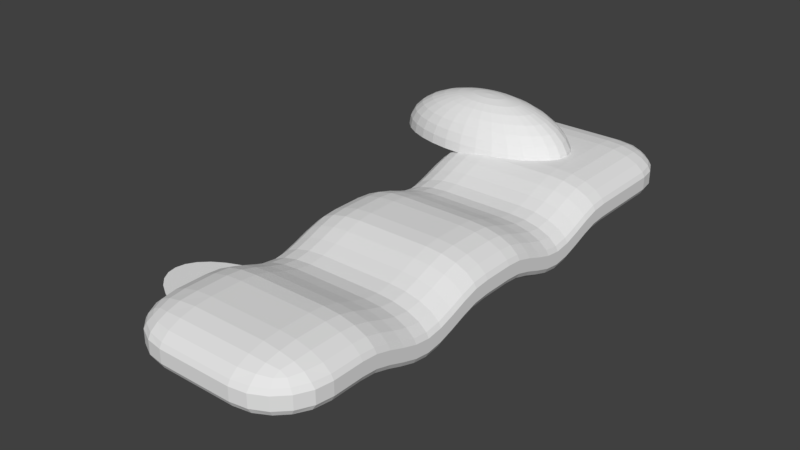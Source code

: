 # Source: Shelf2.blend  (saved by Blender 2.79.0; exported with 4.5.12 LTS)
import bpy
from mathutils import Matrix  # noqa: F401  (used for matrix-valued properties, if any)

bpy.ops.wm.read_factory_settings(use_empty=True)
scene = bpy.context.scene
scene.name = 'Scene'

# ---- collections
col_collection_1 = bpy.data.collections.new('Collection 1'); scene.collection.children.link(col_collection_1)

# ---- world
world_world = bpy.data.worlds.new('World'); scene.world = world_world
world_world.color = (0.05088, 0.05088, 0.05088)
world_world.use_sun_shadow = False
world_world.sun_shadow_jitter_overblur = 0.0
world_world.cycles.sampling_method = 'MANUAL'

# ---- meshes
me_sphere = bpy.data.meshes.new('Sphere')
me_sphere.from_pydata([(0.0, 1.0, 7.55e-08), (0.0, 0.9808, -0.1951), (0.0, 0.5556, -0.8315), (0.1951, 0.9808, 7.55e-08), (0.1913, 0.9619, -0.1951), (0.1802, 0.9061, -0.3827), (0.1622, 0.8155, -0.5556), (0.1379, 0.6935, -0.7071), (0.1084, 0.5449, -0.8315), (0.07466, 0.3753, -0.9239), (0.03806, 0.1913, -0.9808), (0.3827, 0.9239, 7.55e-08), (0.3753, 0.9061, -0.1951), (0.3536, 0.8536, -0.3827), (0.3182, 0.7682, -0.5556), (0.2706, 0.6533, -0.7071), (0.2126, 0.5133, -0.8315), (0.1464, 0.3536, -0.9239), (0.07466, 0.1802, -0.9808), (0.5556, 0.8315, 7.55e-08), (0.5449, 0.8155, -0.1951), (0.5133, 0.7682, -0.3827), (0.4619, 0.6913, -0.5556), (0.3928, 0.5879, -0.7071), (0.3087, 0.4619, -0.8315), (0.2126, 0.3182, -0.9239), (0.1084, 0.1622, -0.9808), (0.7071, 0.7071, 7.55e-08), (0.6935, 0.6935, -0.1951), (0.6533, 0.6533, -0.3827), (0.5879, 0.5879, -0.5556), (0.5, 0.5, -0.7071), (0.3928, 0.3928, -0.8315), (0.2706, 0.2706, -0.9239), (0.1379, 0.1379, -0.9808), (0.8315, 0.5556, 7.55e-08), (0.8155, 0.5449, -0.1951), (0.7682, 0.5133, -0.3827), (0.6913, 0.4619, -0.5556), (0.5879, 0.3928, -0.7071), (0.4619, 0.3087, -0.8315), (0.3182, 0.2126, -0.9239), (0.1622, 0.1084, -0.9808), (0.9239, 0.3827, 7.55e-08), (0.9061, 0.3753, -0.1951), (0.8536, 0.3536, -0.3827), (0.7682, 0.3182, -0.5556), (0.6533, 0.2706, -0.7071), (0.5133, 0.2126, -0.8315), (0.3536, 0.1464, -0.9239), (0.1802, 0.07466, -0.9808), (0.9808, 0.1951, 7.55e-08), (0.9619, 0.1913, -0.1951), (0.9061, 0.1802, -0.3827), (0.8155, 0.1622, -0.5556), (0.6935, 0.1379, -0.7071), (0.5449, 0.1084, -0.8315), (0.3753, 0.07466, -0.9239), (0.1913, 0.03806, -0.9808), (1.0, -3.788e-07, 7.55e-08), (0.9808, -3.937e-07, -0.1951), (0.9239, -2.298e-07, -0.3827), (0.8315, -3.341e-07, -0.5556), (0.7071, -3.192e-07, -0.7071), (0.5556, -3.415e-07, -0.8315), (0.3827, -3.043e-07, -0.9239), (0.1951, -3.08e-07, -0.9808), (0.9808, -0.1951, 7.55e-08), (0.9619, -0.1913, -0.1951), (0.9061, -0.1802, -0.3827), (0.8155, -0.1622, -0.5556), (0.6935, -0.138, -0.7071), (0.5449, -0.1084, -0.8315), (0.3753, -0.07466, -0.9239), (0.1913, -0.03806, -0.9808), (0.9239, -0.3827, 7.55e-08), (0.9061, -0.3753, -0.1951), (0.8536, -0.3536, -0.3827), (0.7682, -0.3182, -0.5556), (0.6533, -0.2706, -0.7071), (0.5133, -0.2126, -0.8315), (0.3536, -0.1464, -0.9239), (0.1802, -0.07466, -0.9808), (0.8315, -0.5556, 7.55e-08), (0.8155, -0.5449, -0.1951), (0.7682, -0.5133, -0.3827), (0.6913, -0.4619, -0.5556), (0.5879, -0.3928, -0.7071), (0.4619, -0.3087, -0.8315), (0.3182, -0.2126, -0.9239), (0.1622, -0.1084, -0.9808), (0.7071, -0.7071, 7.55e-08), (0.6935, -0.6935, -0.1951), (0.6533, -0.6533, -0.3827), (0.5879, -0.5879, -0.5556), (0.5, -0.5, -0.7071), (0.3928, -0.3928, -0.8315), (0.2706, -0.2706, -0.9239), (0.1379, -0.138, -0.9808), (0.5556, -0.8315, 7.55e-08), (0.5449, -0.8155, -0.1951), (0.5133, -0.7682, -0.3827), (0.4619, -0.6913, -0.5556), (0.3928, -0.5879, -0.7071), (0.3087, -0.4619, -0.8315), (0.2126, -0.3182, -0.9239), (0.1084, -0.1622, -0.9808), (0.0, -3.258e-07, -1.0), (0.3827, -0.9239, 7.55e-08), (0.3753, -0.9061, -0.1951), (0.3536, -0.8536, -0.3827), (0.3182, -0.7682, -0.5556), (0.2706, -0.6533, -0.7071), (0.2126, -0.5133, -0.8315), (0.1464, -0.3536, -0.9239), (0.07466, -0.1802, -0.9808), (0.1951, -0.9808, 7.55e-08), (0.1913, -0.9619, -0.1951), (0.1802, -0.9061, -0.3827), (0.1622, -0.8155, -0.5556), (0.1379, -0.6935, -0.7071), (0.1084, -0.5449, -0.8315), (0.07466, -0.3753, -0.9239), (0.03806, -0.1913, -0.9808), (-1.003e-07, -1.0, 7.55e-08), (-8.544e-08, -0.9808, -0.1951), (6.357e-08, -0.9239, -0.3827), (-8.544e-08, -0.8315, -0.5556), (-2.584e-08, -0.7071, -0.7071), (-1.094e-08, -0.5556, -0.8315), (3.964e-09, -0.3827, -0.9239), (3.964e-09, -0.1951, -0.9808), (-0.1951, -0.9808, 7.55e-08), (-0.1913, -0.9619, -0.1951), (-0.1802, -0.9061, -0.3827), (-0.1622, -0.8155, -0.5556), (-0.1379, -0.6935, -0.7071), (-0.1084, -0.5449, -0.8315), (-0.07466, -0.3753, -0.9239), (-0.03806, -0.1913, -0.9808), (-0.3827, -0.9239, 7.55e-08), (-0.3753, -0.9061, -0.1951), (-0.3536, -0.8536, -0.3827), (-0.3182, -0.7682, -0.5556), (-0.2706, -0.6533, -0.7071), (-0.2126, -0.5133, -0.8315), (-0.1464, -0.3536, -0.9239), (-0.07466, -0.1802, -0.9808), (-0.5556, -0.8315, 7.55e-08), (-0.5449, -0.8155, -0.1951), (-0.5133, -0.7682, -0.3827), (-0.4619, -0.6913, -0.5556), (-0.3928, -0.5879, -0.7071), (-0.3087, -0.4619, -0.8315), (-0.2126, -0.3182, -0.9239), (-0.1084, -0.1622, -0.9808), (-0.7071, -0.7071, 7.55e-08), (-0.6935, -0.6935, -0.1951), (-0.6533, -0.6533, -0.3827), (-0.5879, -0.5879, -0.5556), (-0.5, -0.5, -0.7071), (-0.3928, -0.3928, -0.8315), (-0.2706, -0.2706, -0.9239), (-0.1379, -0.1379, -0.9808), (-0.8315, -0.5556, 7.55e-08), (-0.8155, -0.5449, -0.1951), (-0.7682, -0.5133, -0.3827), (-0.6913, -0.4619, -0.5556), (-0.5879, -0.3928, -0.7071), (-0.4619, -0.3087, -0.8315), (-0.3182, -0.2126, -0.9239), (-0.1622, -0.1084, -0.9808), (-0.9239, -0.3827, 7.55e-08), (-0.9061, -0.3753, -0.1951), (-0.8536, -0.3536, -0.3827), (-0.7682, -0.3182, -0.5556), (-0.6533, -0.2706, -0.7071), (-0.5133, -0.2126, -0.8315), (-0.3536, -0.1464, -0.9239), (-0.1802, -0.07466, -0.9808), (-0.9808, -0.1951, 7.55e-08), (-0.9619, -0.1913, -0.1951), (-0.9061, -0.1802, -0.3827), (-0.8155, -0.1622, -0.5556), (-0.6935, -0.1379, -0.7071), (-0.5449, -0.1084, -0.8315), (-0.3753, -0.07466, -0.9239), (-0.1913, -0.03806, -0.9808), (-1.0, -1.404e-07, 7.55e-08), (-0.9808, -9.567e-08, -0.1951), (-0.9239, -3.192e-07, -0.3827), (-0.8315, -1.404e-07, -0.5556), (-0.7071, -1.851e-07, -0.7071), (-0.5556, -2.596e-07, -0.8315), (-0.3827, -2.521e-07, -0.9239), (-0.1951, -3.155e-07, -0.9808), (-0.9808, 0.1951, 7.55e-08), (-0.9619, 0.1913, -0.1951), (-0.9061, 0.1802, -0.3827), (-0.8155, 0.1622, -0.5556), (-0.6935, 0.1379, -0.7071), (-0.5449, 0.1084, -0.8315), (-0.3753, 0.07466, -0.9239), (-0.1913, 0.03806, -0.9808), (-0.9239, 0.3827, 7.55e-08), (-0.9061, 0.3753, -0.1951), (-0.8536, 0.3536, -0.3827), (-0.7682, 0.3182, -0.5556), (-0.6533, 0.2706, -0.7071), (-0.5133, 0.2126, -0.8315), (-0.3536, 0.1464, -0.9239), (-0.1802, 0.07466, -0.9808), (-0.8315, 0.5556, 7.55e-08), (-0.8155, 0.5449, -0.1951), (-0.7682, 0.5133, -0.3827), (-0.6913, 0.4619, -0.5556), (-0.5879, 0.3928, -0.7071), (-0.4619, 0.3087, -0.8315), (-0.3182, 0.2126, -0.9239), (-0.1622, 0.1084, -0.9808), (-0.7071, 0.7071, 7.55e-08), (-0.6935, 0.6935, -0.1951), (-0.6533, 0.6533, -0.3827), (-0.5879, 0.5879, -0.5556), (-0.5, 0.5, -0.7071), (-0.3928, 0.3928, -0.8315), (-0.2706, 0.2706, -0.9239), (-0.1379, 0.1379, -0.9808), (-0.5556, 0.8315, 7.55e-08), (-0.5449, 0.8155, -0.1951), (-0.5133, 0.7682, -0.3827), (-0.4619, 0.6913, -0.5556), (-0.3928, 0.5879, -0.7071), (-0.3087, 0.4619, -0.8315), (-0.2126, 0.3182, -0.9239), (-0.1084, 0.1622, -0.9808), (-0.3827, 0.9239, 7.55e-08), (-0.3753, 0.9061, -0.1951), (-0.3536, 0.8536, -0.3827), (-0.3182, 0.7682, -0.5556), (-0.2706, 0.6533, -0.7071), (-0.2126, 0.5133, -0.8315), (-0.1464, 0.3536, -0.9239), (-0.07466, 0.1802, -0.9808), (-0.1951, 0.9808, 7.55e-08), (-0.1913, 0.9619, -0.1951), (-0.1802, 0.9061, -0.3827), (-0.1622, 0.8155, -0.5556), (-0.1379, 0.6935, -0.7071), (-0.1084, 0.5449, -0.8315), (-0.07466, 0.3753, -0.9239), (-0.03806, 0.1913, -0.9808), (6.357e-08, 0.9239, -0.3827), (2.722e-07, 0.8315, -0.5556), (1.53e-07, 0.7071, -0.7071), (7.847e-08, 0.3827, -0.9239), (1.514e-08, 0.1951, -0.9808), (0.0, 5.881, 0.8405), (0.0, 5.901, 1.036), (0.0, 6.326, 1.672), (0.1951, 5.901, 0.8405), (0.1913, 5.92, 1.036), (0.1802, 5.975, 1.223), (0.1622, 6.066, 1.396), (0.1379, 6.188, 1.548), (0.1084, 6.337, 1.672), (0.07466, 6.506, 1.764), (0.03806, 6.69, 1.821), (0.3827, 5.958, 0.8405), (0.3753, 5.975, 1.036), (0.3536, 6.028, 1.223), (0.3182, 6.113, 1.396), (0.2706, 6.228, 1.548), (0.2126, 6.368, 1.672), (0.1464, 6.528, 1.764), (0.07466, 6.701, 1.821), (0.5556, 6.05, 0.8405), (0.5449, 6.066, 1.036), (0.5133, 6.113, 1.223), (0.4619, 6.19, 1.396), (0.3928, 6.294, 1.548), (0.3087, 6.42, 1.672), (0.2126, 6.563, 1.764), (0.1084, 6.719, 1.821), (0.7071, 6.174, 0.8405), (0.6935, 6.188, 1.036), (0.6533, 6.228, 1.223), (0.5879, 6.294, 1.396), (0.5, 6.381, 1.548), (0.3928, 6.489, 1.672), (0.2706, 6.611, 1.764), (0.1379, 6.744, 1.821), (0.8315, 6.326, 0.8405), (0.8155, 6.337, 1.036), (0.7682, 6.368, 1.223), (0.6913, 6.42, 1.396), (0.5879, 6.489, 1.548), (0.4619, 6.573, 1.672), (0.3182, 6.669, 1.764), (0.1622, 6.773, 1.821), (0.9239, 6.499, 0.8405), (0.9061, 6.506, 1.036), (0.8536, 6.528, 1.223), (0.7682, 6.563, 1.396), (0.6533, 6.611, 1.548), (0.5133, 6.669, 1.672), (0.3536, 6.735, 1.764), (0.1802, 6.807, 1.821), (0.9808, 6.686, 0.8405), (0.9619, 6.69, 1.036), (0.9061, 6.701, 1.223), (0.8155, 6.719, 1.396), (0.6935, 6.744, 1.548), (0.5449, 6.773, 1.672), (0.3753, 6.807, 1.764), (0.1913, 6.843, 1.821), (1.0, 6.881, 0.8405), (0.9808, 6.881, 1.036), (0.9239, 6.881, 1.223), (0.8315, 6.881, 1.396), (0.7071, 6.881, 1.548), (0.5556, 6.881, 1.672), (0.3827, 6.881, 1.764), (0.1951, 6.881, 1.821), (0.9808, 7.077, 0.8405), (0.9619, 7.073, 1.036), (0.9061, 7.062, 1.223), (0.8155, 7.044, 1.396), (0.6935, 7.019, 1.548), (0.5449, 6.99, 1.672), (0.3753, 6.956, 1.764), (0.1913, 6.92, 1.821), (0.9239, 7.264, 0.8405), (0.9061, 7.257, 1.036), (0.8536, 7.235, 1.223), (0.7682, 7.2, 1.396), (0.6533, 7.152, 1.548), (0.5133, 7.094, 1.672), (0.3536, 7.028, 1.764), (0.1802, 6.956, 1.821), (0.8315, 7.437, 0.8405), (0.8155, 7.426, 1.036), (0.7682, 7.395, 1.223), (0.6913, 7.343, 1.396), (0.5879, 7.274, 1.548), (0.4619, 7.19, 1.672), (0.3182, 7.094, 1.764), (0.1622, 6.99, 1.821), (0.7071, 7.589, 0.8405), (0.6935, 7.575, 1.036), (0.6533, 7.535, 1.223), (0.5879, 7.469, 1.396), (0.5, 7.381, 1.548), (0.3928, 7.274, 1.672), (0.2706, 7.152, 1.764), (0.1379, 7.019, 1.821), (0.5556, 7.713, 0.8405), (0.5449, 7.697, 1.036), (0.5133, 7.65, 1.223), (0.4619, 7.573, 1.396), (0.3928, 7.469, 1.548), (0.3087, 7.343, 1.672), (0.2126, 7.2, 1.764), (0.1084, 7.044, 1.821), (0.0, 6.881, 1.841), (0.3827, 7.805, 0.8405), (0.3753, 7.788, 1.036), (0.3536, 7.735, 1.223), (0.3182, 7.65, 1.396), (0.2706, 7.535, 1.548), (0.2126, 7.395, 1.672), (0.1464, 7.235, 1.764), (0.07466, 7.062, 1.821), (0.1951, 7.862, 0.8405), (0.1913, 7.843, 1.036), (0.1802, 7.788, 1.223), (0.1622, 7.697, 1.396), (0.1379, 7.575, 1.548), (0.1084, 7.426, 1.672), (0.07466, 7.257, 1.764), (0.03806, 7.073, 1.821), (-1.003e-07, 7.881, 0.8405), (-8.544e-08, 7.862, 1.036), (6.357e-08, 7.805, 1.223), (-8.544e-08, 7.713, 1.396), (-2.584e-08, 7.589, 1.548), (-1.094e-08, 7.437, 1.672), (3.964e-09, 7.264, 1.764), (3.964e-09, 7.077, 1.821), (-0.1951, 7.862, 0.8405), (-0.1913, 7.843, 1.036), (-0.1802, 7.788, 1.223), (-0.1622, 7.697, 1.396), (-0.1379, 7.575, 1.548), (-0.1084, 7.426, 1.672), (-0.07466, 7.257, 1.764), (-0.03806, 7.073, 1.821), (-0.3827, 7.805, 0.8405), (-0.3753, 7.788, 1.036), (-0.3536, 7.735, 1.223), (-0.3182, 7.65, 1.396), (-0.2706, 7.535, 1.548), (-0.2126, 7.395, 1.672), (-0.1464, 7.235, 1.764), (-0.07466, 7.062, 1.821), (-0.5556, 7.713, 0.8405), (-0.5449, 7.697, 1.036), (-0.5133, 7.65, 1.223), (-0.4619, 7.573, 1.396), (-0.3928, 7.469, 1.548), (-0.3087, 7.343, 1.672), (-0.2126, 7.2, 1.764), (-0.1084, 7.044, 1.821), (-0.7071, 7.589, 0.8405), (-0.6935, 7.575, 1.036), (-0.6533, 7.535, 1.223), (-0.5879, 7.469, 1.396), (-0.5, 7.381, 1.548), (-0.3928, 7.274, 1.672), (-0.2706, 7.152, 1.764), (-0.1379, 7.019, 1.821), (-0.8315, 7.437, 0.8405), (-0.8155, 7.426, 1.036), (-0.7682, 7.395, 1.223), (-0.6913, 7.343, 1.396), (-0.5879, 7.274, 1.548), (-0.4619, 7.19, 1.672), (-0.3182, 7.094, 1.764), (-0.1622, 6.99, 1.821), (-0.9239, 7.264, 0.8405), (-0.9061, 7.257, 1.036), (-0.8536, 7.235, 1.223), (-0.7682, 7.2, 1.396), (-0.6533, 7.152, 1.548), (-0.5133, 7.094, 1.672), (-0.3536, 7.028, 1.764), (-0.1802, 6.956, 1.821), (-0.9808, 7.077, 0.8405), (-0.9619, 7.073, 1.036), (-0.9061, 7.062, 1.223), (-0.8155, 7.044, 1.396), (-0.6935, 7.019, 1.548), (-0.5449, 6.99, 1.672), (-0.3753, 6.956, 1.764), (-0.1913, 6.92, 1.821), (-1.0, 6.881, 0.8405), (-0.9808, 6.881, 1.036), (-0.9239, 6.881, 1.223), (-0.8315, 6.881, 1.396), (-0.7071, 6.881, 1.548), (-0.5556, 6.881, 1.672), (-0.3827, 6.881, 1.764), (-0.1951, 6.881, 1.821), (-0.9808, 6.686, 0.8405), (-0.9619, 6.69, 1.036), (-0.9061, 6.701, 1.223), (-0.8155, 6.719, 1.396), (-0.6935, 6.744, 1.548), (-0.5449, 6.773, 1.672), (-0.3753, 6.807, 1.764), (-0.1913, 6.843, 1.821), (-0.9239, 6.499, 0.8405), (-0.9061, 6.506, 1.036), (-0.8536, 6.528, 1.223), (-0.7682, 6.563, 1.396), (-0.6533, 6.611, 1.548), (-0.5133, 6.669, 1.672), (-0.3536, 6.735, 1.764), (-0.1802, 6.807, 1.821), (-0.8315, 6.326, 0.8405), (-0.8155, 6.337, 1.036), (-0.7682, 6.368, 1.223), (-0.6913, 6.42, 1.396), (-0.5879, 6.489, 1.548), (-0.4619, 6.573, 1.672), (-0.3182, 6.669, 1.764), (-0.1622, 6.773, 1.821), (-0.7071, 6.174, 0.8405), (-0.6935, 6.188, 1.036), (-0.6533, 6.228, 1.223), (-0.5879, 6.294, 1.396), (-0.5, 6.381, 1.548), (-0.3928, 6.489, 1.672), (-0.2706, 6.611, 1.764), (-0.1379, 6.744, 1.821), (-0.5556, 6.05, 0.8405), (-0.5449, 6.066, 1.036), (-0.5133, 6.113, 1.223), (-0.4619, 6.19, 1.396), (-0.3928, 6.294, 1.548), (-0.3087, 6.42, 1.672), (-0.2126, 6.563, 1.764), (-0.1084, 6.719, 1.821), (-0.3827, 5.958, 0.8405), (-0.3753, 5.975, 1.036), (-0.3536, 6.028, 1.223), (-0.3182, 6.113, 1.396), (-0.2706, 6.228, 1.548), (-0.2126, 6.368, 1.672), (-0.1464, 6.528, 1.764), (-0.07466, 6.701, 1.821), (-0.1951, 5.901, 0.8405), (-0.1913, 5.92, 1.036), (-0.1802, 5.975, 1.223), (-0.1622, 6.066, 1.396), (-0.1379, 6.188, 1.548), (-0.1084, 6.337, 1.672), (-0.07466, 6.506, 1.764), (-0.03806, 6.69, 1.821), (6.357e-08, 5.958, 1.223), (2.722e-07, 6.05, 1.396), (1.53e-07, 6.174, 1.548), (7.847e-08, 6.499, 1.764), (1.514e-08, 6.686, 1.821), (0.303, 8.195, 0.9169), (0.303, 9.275, 0.5679), (-0.2469, 8.195, 0.5679), (0.303, 8.529, 0.8993), (0.303, 8.83, 0.8482), (0.133, 8.195, 0.8993), (0.1285, 8.54, 0.8784), (0.1342, 8.815, 0.8301), (-0.02017, 8.195, 0.8482), (-0.013, 8.528, 0.8299), (0.01204, 8.767, 0.7957), (0.133, 9.222, 0.5679), (-0.02017, 9.069, 0.5679), (0.303, 9.222, 0.668), (0.1275, 9.159, 0.671), (-0.01272, 9.015, 0.6672), (0.303, 9.069, 0.7684), (0.1338, 9.014, 0.7637), (0.01204, 8.911, 0.7473), (-0.22, 8.195, 0.668), (-0.1419, 8.195, 0.7684), (-0.22, 8.529, 0.5679), (-0.1881, 8.538, 0.6716), (-0.1144, 8.527, 0.7635), (-0.1419, 8.83, 0.5679), (-0.114, 8.816, 0.6675), (-0.06179, 8.767, 0.7473), (0.303, 9.275, 0.2995), (0.303, 8.195, -0.13), (-0.2469, 8.195, 0.2995), (0.303, 9.222, 0.2042), (0.303, 9.069, 0.06942), (0.133, 9.222, 0.2995), (0.1285, 9.159, 0.1993), (0.1342, 9.015, 0.07597), (-0.02017, 9.069, 0.2995), (-0.013, 9.014, 0.2048), (0.01204, 8.911, 0.09775), (0.133, 8.195, -0.1063), (-0.02017, 8.195, -0.03765), (0.303, 8.529, -0.1063), (0.1275, 8.538, -0.07825), (-0.01272, 8.527, -0.01345), (0.303, 8.83, -0.03765), (0.1338, 8.816, -0.01311), (0.01204, 8.767, 0.03282), (-0.22, 8.529, 0.2995), (-0.1419, 8.83, 0.2995), (-0.22, 8.195, 0.2042), (-0.1881, 8.54, 0.2002), (-0.1144, 8.815, 0.2052), (-0.1419, 8.195, 0.06942), (-0.114, 8.528, 0.07573), (-0.06179, 8.767, 0.09775), (0.303, -0.9663, 0.9169), (-0.2469, -0.9663, 0.5679), (0.303, -2.046, 0.5679), (0.133, -0.9663, 0.8993), (-0.02017, -0.9663, 0.8482), (0.303, -1.3, 0.8993), (0.1275, -1.309, 0.8784), (-0.01272, -1.298, 0.8301), (0.303, -1.601, 0.8482), (0.1338, -1.587, 0.8299), (0.01204, -1.537, 0.7957), (-0.22, -1.3, 0.5679), (-0.1419, -1.601, 0.5679), (-0.22, -0.9663, 0.668), (-0.1881, -1.311, 0.671), (-0.1144, -1.586, 0.6672), (-0.1419, -0.9663, 0.7684), (-0.114, -1.298, 0.7637), (-0.06179, -1.537, 0.7473), (0.303, -1.993, 0.668), (0.303, -1.84, 0.7684), (0.133, -1.993, 0.5679), (0.1285, -1.93, 0.6716), (0.1342, -1.786, 0.7635), (-0.02017, -1.84, 0.5679), (-0.013, -1.785, 0.6675), (0.01204, -1.682, 0.7473), (0.303, -0.9663, -0.13), (0.303, -2.046, 0.2995), (-0.2469, -0.9663, 0.2995), (0.303, -1.3, -0.1063), (0.303, -1.601, -0.03764), (0.133, -0.9663, -0.1063), (0.1285, -1.311, -0.07825), (0.1342, -1.586, -0.01344), (-0.02017, -0.9663, -0.03764), (-0.013, -1.298, -0.0131), (0.01204, -1.537, 0.03282), (0.133, -1.993, 0.2995), (-0.02017, -1.84, 0.2995), (0.303, -1.993, 0.2042), (0.1275, -1.93, 0.2002), (-0.01272, -1.786, 0.2052), (0.303, -1.84, 0.06943), (0.1338, -1.785, 0.07573), (0.01204, -1.682, 0.09775), (-0.22, -0.9663, 0.2042), (-0.1419, -0.9663, 0.06943), (-0.22, -1.3, 0.2995), (-0.1881, -1.309, 0.1993), (-0.1144, -1.298, 0.07598), (-0.1419, -1.601, 0.2995), (-0.114, -1.587, 0.2048), (-0.06179, -1.537, 0.09775), (1.074, 8.195, 0.9169), (1.624, 8.195, 0.5679), (1.074, 9.275, 0.5679), (1.244, 8.195, 0.8993), (1.397, 8.195, 0.8482), (1.074, 8.529, 0.8993), (1.249, 8.538, 0.8784), (1.39, 8.527, 0.8301), (1.074, 8.83, 0.8482), (1.243, 8.816, 0.8299), (1.365, 8.767, 0.7957), (1.597, 8.529, 0.5679), (1.519, 8.83, 0.5679), (1.597, 8.195, 0.668), (1.565, 8.54, 0.671), (1.491, 8.815, 0.6672), (1.519, 8.195, 0.7684), (1.491, 8.528, 0.7637), (1.439, 8.767, 0.7473), (1.074, 9.222, 0.668), (1.074, 9.069, 0.7684), (1.244, 9.222, 0.5679), (1.248, 9.159, 0.6716), (1.243, 9.015, 0.7635), (1.397, 9.069, 0.5679), (1.39, 9.014, 0.6675), (1.365, 8.911, 0.7473), (1.074, 8.195, -0.13), (1.074, 9.275, 0.2995), (1.624, 8.195, 0.2995), (1.074, 8.529, -0.1063), (1.074, 8.83, -0.03765), (1.244, 8.195, -0.1063), (1.248, 8.54, -0.07825), (1.243, 8.815, -0.01345), (1.397, 8.195, -0.03765), (1.39, 8.528, -0.01311), (1.365, 8.767, 0.03282), (1.244, 9.222, 0.2995), (1.397, 9.069, 0.2995), (1.074, 9.222, 0.2042), (1.249, 9.159, 0.2002), (1.39, 9.015, 0.2052), (1.074, 9.069, 0.06942), (1.243, 9.014, 0.07573), (1.365, 8.911, 0.09775), (1.597, 8.195, 0.2042), (1.519, 8.195, 0.06942), (1.597, 8.529, 0.2995), (1.565, 8.538, 0.1993), (1.491, 8.527, 0.07597), (1.519, 8.83, 0.2995), (1.491, 8.816, 0.2048), (1.439, 8.767, 0.09775), (1.074, -0.9663, 0.9169), (1.074, -2.046, 0.5679), (1.624, -0.9663, 0.5679), (1.074, -1.3, 0.8993), (1.074, -1.601, 0.8482), (1.244, -0.9663, 0.8993), (1.248, -1.311, 0.8784), (1.243, -1.586, 0.8301), (1.397, -0.9663, 0.8482), (1.39, -1.298, 0.8299), (1.365, -1.537, 0.7957), (1.244, -1.993, 0.5679), (1.397, -1.84, 0.5679), (1.074, -1.993, 0.668), (1.249, -1.93, 0.671), (1.39, -1.786, 0.6672), (1.074, -1.84, 0.7684), (1.243, -1.785, 0.7637), (1.365, -1.682, 0.7473), (1.597, -0.9663, 0.668), (1.519, -0.9663, 0.7684), (1.597, -1.3, 0.5679), (1.565, -1.309, 0.6716), (1.491, -1.298, 0.7635), (1.519, -1.601, 0.5679), (1.491, -1.587, 0.6675), (1.439, -1.537, 0.7473), (1.074, -0.9663, -0.13), (1.624, -0.9663, 0.2995), (1.074, -2.046, 0.2995), (1.244, -0.9663, -0.1063), (1.397, -0.9663, -0.03764), (1.074, -1.3, -0.1063), (1.249, -1.309, -0.07825), (1.39, -1.298, -0.01344), (1.074, -1.601, -0.03764), (1.243, -1.587, -0.0131), (1.365, -1.537, 0.03282), (1.597, -1.3, 0.2995), (1.519, -1.601, 0.2995), (1.597, -0.9663, 0.2042), (1.565, -1.311, 0.2002), (1.491, -1.586, 0.2052), (1.519, -0.9663, 0.06943), (1.491, -1.298, 0.07573), (1.439, -1.537, 0.09775), (1.074, -1.993, 0.2042), (1.074, -1.84, 0.06943), (1.244, -1.993, 0.2995), (1.248, -1.93, 0.1993), (1.243, -1.786, 0.07598), (1.397, -1.84, 0.2995), (1.39, -1.785, 0.2048), (1.365, -1.682, 0.09775), (0.303, -0.6503, 0.9169), (0.303, -0.3344, 0.9169), (0.303, -0.01849, 0.9169), (0.303, 0.2974, 0.9169), (0.303, 0.6133, 0.9169), (0.303, 0.9293, 0.9452), (0.303, 1.245, 1.037), (0.303, 1.561, 1.154), (0.303, 1.877, 1.253), (0.303, 2.193, 1.296), (0.303, 2.509, 1.253), (0.303, 2.825, 1.154), (0.303, 3.141, 1.037), (0.303, 3.457, 0.9452), (0.303, 3.773, 0.9169), (0.303, 4.088, 0.9169), (0.303, 4.404, 0.9169), (0.303, 4.72, 0.9452), (0.303, 5.036, 1.037), (0.303, 5.352, 1.154), (0.303, 5.668, 1.253), (0.303, 5.984, 1.296), (0.303, 6.3, 1.253), (0.303, 6.616, 1.154), (0.303, 6.932, 1.037), (0.303, 7.248, 0.9452), (0.303, 7.564, 0.9169), (0.303, 7.879, 0.9169), (0.133, 7.879, 0.8993), (0.133, 7.564, 0.8993), (0.133, 7.248, 0.9275), (0.133, 6.932, 1.019), (0.133, 6.616, 1.136), (0.133, 6.3, 1.236), (0.133, 5.984, 1.278), (0.133, 5.668, 1.236), (0.133, 5.352, 1.136), (0.133, 5.036, 1.019), (0.133, 4.72, 0.9275), (0.133, 4.404, 0.8993), (0.133, 4.088, 0.8993), (0.133, 3.773, 0.8993), (0.133, 3.457, 0.9275), (0.133, 3.141, 1.019), (0.133, 2.825, 1.136), (0.133, 2.509, 1.236), (0.133, 2.193, 1.278), (0.133, 1.877, 1.236), (0.133, 1.561, 1.136), (0.133, 1.245, 1.019), (0.133, 0.9293, 0.9275), (0.133, 0.6133, 0.8993), (0.133, 0.2974, 0.8993), (0.133, -0.01849, 0.8993), (0.133, -0.3344, 0.8993), (0.133, -0.6503, 0.8993), (-0.02017, 7.879, 0.8482), (-0.02017, 7.564, 0.8482), (-0.02017, 7.248, 0.8764), (-0.02017, 6.932, 0.9683), (-0.02017, 6.616, 1.085), (-0.02017, 6.3, 1.185), (-0.02017, 5.984, 1.227), (-0.02017, 5.668, 1.185), (-0.02017, 5.352, 1.085), (-0.02017, 5.036, 0.9683), (-0.02017, 4.72, 0.8764), (-0.02017, 4.404, 0.8482), (-0.02017, 4.088, 0.8482), (-0.02017, 3.773, 0.8482), (-0.02017, 3.457, 0.8764), (-0.02017, 3.141, 0.9683), (-0.02017, 2.825, 1.085), (-0.02017, 2.509, 1.185), (-0.02017, 2.193, 1.227), (-0.02017, 1.877, 1.185), (-0.02017, 1.561, 1.085), (-0.02017, 1.245, 0.9683), (-0.02017, 0.9293, 0.8764), (-0.02017, 0.6133, 0.8482), (-0.02017, 0.2974, 0.8482), (-0.02017, -0.01849, 0.8482), (-0.02017, -0.3344, 0.8482), (-0.02017, -0.6503, 0.8482), (-0.1419, 7.879, 0.7684), (-0.1419, 7.564, 0.7684), (-0.1419, 7.248, 0.7966), (-0.1419, 6.932, 0.8885), (-0.1419, 6.616, 1.005), (-0.1419, 6.3, 1.105), (-0.1419, 5.984, 1.147), (-0.1419, 5.668, 1.105), (-0.1419, 5.352, 1.005), (-0.1419, 5.036, 0.8885), (-0.1419, 4.72, 0.7966), (-0.1419, 4.404, 0.7684), (-0.1419, 4.088, 0.7684), (-0.1419, 3.773, 0.7684), (-0.1419, 3.457, 0.7966), (-0.1419, 3.141, 0.8885), (-0.1419, 2.825, 1.005), (-0.1419, 2.509, 1.105), (-0.1419, 2.193, 1.147), (-0.1419, 1.877, 1.105), (-0.1419, 1.561, 1.005), (-0.1419, 1.245, 0.8885), (-0.1419, 0.9293, 0.7966), (-0.1419, 0.6133, 0.7684), (-0.1419, 0.2974, 0.7684), (-0.1419, -0.01849, 0.7684), (-0.1419, -0.3344, 0.7684), (-0.1419, -0.6503, 0.7684), (-0.22, 7.879, 0.668), (-0.22, 7.564, 0.668), (-0.22, 7.248, 0.6962), (-0.22, 6.932, 0.7881), (-0.22, 6.616, 0.9046), (-0.22, 6.3, 1.005), (-0.22, 5.984, 1.047), (-0.22, 5.668, 1.005), (-0.22, 5.352, 0.9046), (-0.22, 5.036, 0.7881), (-0.22, 4.72, 0.6962), (-0.22, 4.404, 0.668), (-0.22, 4.088, 0.668), (-0.22, 3.773, 0.668), (-0.22, 3.457, 0.6962), (-0.22, 3.141, 0.7881), (-0.22, 2.825, 0.9046), (-0.22, 2.509, 1.005), (-0.22, 2.193, 1.047), (-0.22, 1.877, 1.005), (-0.22, 1.561, 0.9046), (-0.22, 1.245, 0.7881), (-0.22, 0.9293, 0.6962), (-0.22, 0.6133, 0.668), (-0.22, 0.2974, 0.668), (-0.22, -0.01849, 0.668), (-0.22, -0.3344, 0.668), (-0.22, -0.6503, 0.668), (-0.2469, 7.879, 0.5679), (-0.2469, 7.564, 0.5679), (-0.2469, 7.248, 0.5961), (-0.2469, 6.932, 0.688), (-0.2469, 6.616, 0.8044), (-0.2469, 6.3, 0.9044), (-0.2469, 5.984, 0.9469), (-0.2469, 5.668, 0.9044), (-0.2469, 5.352, 0.8044), (-0.2469, 5.036, 0.688), (-0.2469, 4.72, 0.5961), (-0.2469, 4.404, 0.5679), (-0.2469, 4.088, 0.5679), (-0.2469, 3.773, 0.5679), (-0.2469, 3.457, 0.5961), (-0.2469, 3.141, 0.688), (-0.2469, 2.825, 0.8044), (-0.2469, 2.509, 0.9044), (-0.2469, 2.193, 0.9469), (-0.2469, 1.877, 0.9044), (-0.2469, 1.561, 0.8044), (-0.2469, 1.245, 0.688), (-0.2469, 0.9293, 0.5961), (-0.2469, 0.6133, 0.5679), (-0.2469, 0.2974, 0.5679), (-0.2469, -0.01849, 0.5679), (-0.2469, -0.3344, 0.5679), (-0.2469, -0.6503, 0.5679), (0.303, 7.879, -0.13), (0.303, 7.564, -0.13), (0.303, 7.248, -0.1017), (0.303, 6.932, -0.00986), (0.303, 6.616, 0.1066), (0.303, 6.3, 0.2066), (0.303, 5.984, 0.249), (0.303, 5.668, 0.2066), (0.303, 5.352, 0.1066), (0.303, 5.036, -0.00986), (0.303, 4.72, -0.1017), (0.303, 4.404, -0.13), (0.303, 4.088, -0.13), (0.303, 3.773, -0.13), (0.303, 3.457, -0.1017), (0.303, 3.141, -0.009859), (0.303, 2.825, 0.1066), (0.303, 2.509, 0.2066), (0.303, 2.193, 0.249), (0.303, 1.877, 0.2066), (0.303, 1.561, 0.1066), (0.303, 1.245, -0.009858), (0.303, 0.9293, -0.1017), (0.303, 0.6133, -0.13), (0.303, 0.2974, -0.13), (0.303, -0.01849, -0.13), (0.303, -0.3344, -0.13), (0.303, -0.6503, -0.13), (0.133, -0.6503, -0.1063), (0.133, -0.3344, -0.1063), (0.133, -0.01849, -0.1063), (0.133, 0.2974, -0.1063), (0.133, 0.6133, -0.1063), (0.133, 0.9293, -0.07806), (0.133, 1.245, 0.01382), (0.133, 1.561, 0.1303), (0.133, 1.877, 0.2302), (0.133, 2.193, 0.2727), (0.133, 2.509, 0.2302), (0.133, 2.825, 0.1303), (0.133, 3.141, 0.01382), (0.133, 3.457, -0.07806), (0.133, 3.773, -0.1063), (0.133, 4.088, -0.1063), (0.133, 4.404, -0.1063), (0.133, 4.72, -0.07806), (0.133, 5.036, 0.01382), (0.133, 5.352, 0.1303), (0.133, 5.668, 0.2302), (0.133, 5.984, 0.2727), (0.133, 6.3, 0.2302), (0.133, 6.616, 0.1303), (0.133, 6.932, 0.01382), (0.133, 7.248, -0.07807), (0.133, 7.564, -0.1063), (0.133, 7.879, -0.1063), (-0.02017, -0.6503, -0.03765), (-0.02017, -0.3344, -0.03765), (-0.02017, -0.01849, -0.03765), (-0.02017, 0.2974, -0.03765), (-0.02017, 0.6133, -0.03765), (-0.02017, 0.9293, -0.009415), (-0.02017, 1.245, 0.08247), (-0.02017, 1.561, 0.1989), (-0.02017, 1.877, 0.2989), (-0.02017, 2.193, 0.3413), (-0.02017, 2.509, 0.2989), (-0.02017, 2.825, 0.1989), (-0.02017, 3.141, 0.08247), (-0.02017, 3.457, -0.009416), (-0.02017, 3.773, -0.03765), (-0.02017, 4.088, -0.03765), (-0.02017, 4.404, -0.03765), (-0.02017, 4.72, -0.009416), (-0.02017, 5.036, 0.08247), (-0.02017, 5.352, 0.1989), (-0.02017, 5.668, 0.2989), (-0.02017, 5.984, 0.3413), (-0.02017, 6.3, 0.2989), (-0.02017, 6.616, 0.1989), (-0.02017, 6.932, 0.08247), (-0.02017, 7.248, -0.009417), (-0.02017, 7.564, -0.03765), (-0.02017, 7.879, -0.03765), (-0.1419, -0.6503, 0.06943), (-0.1419, -0.3344, 0.06943), (-0.1419, -0.01849, 0.06943), (-0.1419, 0.2974, 0.06943), (-0.1419, 0.6133, 0.06943), (-0.1419, 0.9293, 0.09766), (-0.1419, 1.245, 0.1895), (-0.1419, 1.561, 0.306), (-0.1419, 1.877, 0.406), (-0.1419, 2.193, 0.4484), (-0.1419, 2.509, 0.406), (-0.1419, 2.825, 0.306), (-0.1419, 3.141, 0.1895), (-0.1419, 3.457, 0.09766), (-0.1419, 3.773, 0.06942), (-0.1419, 4.088, 0.06942), (-0.1419, 4.404, 0.06942), (-0.1419, 4.72, 0.09765), (-0.1419, 5.036, 0.1895), (-0.1419, 5.352, 0.306), (-0.1419, 5.668, 0.406), (-0.1419, 5.984, 0.4484), (-0.1419, 6.3, 0.406), (-0.1419, 6.616, 0.306), (-0.1419, 6.932, 0.1895), (-0.1419, 7.248, 0.09765), (-0.1419, 7.564, 0.06942), (-0.1419, 7.879, 0.06942), (-0.22, -0.6503, 0.2042), (-0.22, -0.3344, 0.2042), (-0.22, -0.01849, 0.2042), (-0.22, 0.2974, 0.2042), (-0.22, 0.6133, 0.2042), (-0.22, 0.9293, 0.2324), (-0.22, 1.245, 0.3243), (-0.22, 1.561, 0.4407), (-0.22, 1.877, 0.5407), (-0.22, 2.193, 0.5832), (-0.22, 2.509, 0.5407), (-0.22, 2.825, 0.4407), (-0.22, 3.141, 0.3243), (-0.22, 3.457, 0.2324), (-0.22, 3.773, 0.2042), (-0.22, 4.088, 0.2042), (-0.22, 4.404, 0.2042), (-0.22, 4.72, 0.2324), (-0.22, 5.036, 0.3243), (-0.22, 5.352, 0.4407), (-0.22, 5.668, 0.5407), (-0.22, 5.984, 0.5832), (-0.22, 6.3, 0.5407), (-0.22, 6.616, 0.4407), (-0.22, 6.932, 0.3243), (-0.22, 7.248, 0.2324), (-0.22, 7.564, 0.2042), (-0.22, 7.879, 0.2042), (-0.2469, -0.6503, 0.2995), (-0.2469, -0.3344, 0.2995), (-0.2469, -0.01849, 0.2995), (-0.2469, 0.2974, 0.2995), (-0.2469, 0.6133, 0.2995), (-0.2469, 0.9293, 0.3278), (-0.2469, 1.245, 0.4196), (-0.2469, 1.561, 0.5361), (-0.2469, 1.877, 0.6361), (-0.2469, 2.193, 0.6785), (-0.2469, 2.509, 0.6361), (-0.2469, 2.825, 0.5361), (-0.2469, 3.141, 0.4196), (-0.2469, 3.457, 0.3278), (-0.2469, 3.773, 0.2995), (-0.2469, 4.088, 0.2995), (-0.2469, 4.404, 0.2995), (-0.2469, 4.72, 0.3278), (-0.2469, 5.036, 0.4196), (-0.2469, 5.352, 0.5361), (-0.2469, 5.668, 0.6361), (-0.2469, 5.984, 0.6785), (-0.2469, 6.3, 0.6361), (-0.2469, 6.616, 0.5361), (-0.2469, 6.932, 0.4196), (-0.2469, 7.248, 0.3278), (-0.2469, 7.564, 0.2995), (-0.2469, 7.879, 0.2995), (1.074, 7.879, 0.9169), (1.074, 7.564, 0.9169), (1.074, 7.248, 0.9452), (1.074, 6.932, 1.037), (1.074, 6.616, 1.154), (1.074, 6.3, 1.253), (1.074, 5.984, 1.296), (1.074, 5.668, 1.253), (1.074, 5.352, 1.154), (1.074, 5.036, 1.037), (1.074, 4.72, 0.9452), (1.074, 4.404, 0.9169), (1.074, 4.088, 0.9169), (1.074, 3.773, 0.9169), (1.074, 3.457, 0.9452), (1.074, 3.141, 1.037), (1.074, 2.825, 1.154), (1.074, 2.509, 1.253), (1.074, 2.193, 1.296), (1.074, 1.877, 1.253), (1.074, 1.561, 1.154), (1.074, 1.245, 1.037), (1.074, 0.9293, 0.9452), (1.074, 0.6133, 0.9169), (1.074, 0.2974, 0.9169), (1.074, -0.01849, 0.9169), (1.074, -0.3344, 0.9169), (1.074, -0.6503, 0.9169), (1.244, -0.6503, 0.8993), (1.244, -0.3344, 0.8993), (1.244, -0.01849, 0.8993), (1.244, 0.2974, 0.8993), (1.244, 0.6133, 0.8993), (1.244, 0.9293, 0.9275), (1.244, 1.245, 1.019), (1.244, 1.561, 1.136), (1.244, 1.877, 1.236), (1.244, 2.193, 1.278), (1.244, 2.509, 1.236), (1.244, 2.825, 1.136), (1.244, 3.141, 1.019), (1.244, 3.457, 0.9275), (1.244, 3.773, 0.8993), (1.244, 4.088, 0.8993), (1.244, 4.404, 0.8993), (1.244, 4.72, 0.9275), (1.244, 5.036, 1.019), (1.244, 5.352, 1.136), (1.244, 5.668, 1.236), (1.244, 5.984, 1.278), (1.244, 6.3, 1.236), (1.244, 6.616, 1.136), (1.244, 6.932, 1.019), (1.244, 7.248, 0.9275), (1.244, 7.564, 0.8993), (1.244, 7.879, 0.8993), (1.397, -0.6503, 0.8482), (1.397, -0.3344, 0.8482), (1.397, -0.01849, 0.8482), (1.397, 0.2974, 0.8482), (1.397, 0.6133, 0.8482), (1.397, 0.9293, 0.8764), (1.397, 1.245, 0.9683), (1.397, 1.561, 1.085), (1.397, 1.877, 1.185), (1.397, 2.193, 1.227), (1.397, 2.509, 1.185), (1.397, 2.825, 1.085), (1.397, 3.141, 0.9683), (1.397, 3.457, 0.8764), (1.397, 3.773, 0.8482), (1.397, 4.088, 0.8482), (1.397, 4.404, 0.8482), (1.397, 4.72, 0.8764), (1.397, 5.036, 0.9683), (1.397, 5.352, 1.085), (1.397, 5.668, 1.185), (1.397, 5.984, 1.227), (1.397, 6.3, 1.185), (1.397, 6.616, 1.085), (1.397, 6.932, 0.9683), (1.397, 7.248, 0.8764), (1.397, 7.564, 0.8482), (1.397, 7.879, 0.8482), (1.519, -0.6503, 0.7684), (1.519, -0.3344, 0.7684), (1.519, -0.01849, 0.7684), (1.519, 0.2974, 0.7684), (1.519, 0.6133, 0.7684), (1.519, 0.9293, 0.7966), (1.519, 1.245, 0.8885), (1.519, 1.561, 1.005), (1.519, 1.877, 1.105), (1.519, 2.193, 1.147), (1.519, 2.509, 1.105), (1.519, 2.825, 1.005), (1.519, 3.141, 0.8885), (1.519, 3.457, 0.7966), (1.519, 3.773, 0.7684), (1.519, 4.088, 0.7684), (1.519, 4.404, 0.7684), (1.519, 4.72, 0.7966), (1.519, 5.036, 0.8885), (1.519, 5.352, 1.005), (1.519, 5.668, 1.105), (1.519, 5.984, 1.147), (1.519, 6.3, 1.105), (1.519, 6.616, 1.005), (1.519, 6.932, 0.8885), (1.519, 7.248, 0.7966), (1.519, 7.564, 0.7684), (1.519, 7.879, 0.7684), (1.597, -0.6503, 0.668), (1.597, -0.3344, 0.668), (1.597, -0.01849, 0.668), (1.597, 0.2974, 0.668), (1.597, 0.6133, 0.668), (1.597, 0.9293, 0.6962), (1.597, 1.245, 0.7881), (1.597, 1.561, 0.9046), (1.597, 1.877, 1.005), (1.597, 2.193, 1.047), (1.597, 2.509, 1.005), (1.597, 2.825, 0.9046), (1.597, 3.141, 0.7881), (1.597, 3.457, 0.6962), (1.597, 3.773, 0.668), (1.597, 4.088, 0.668), (1.597, 4.404, 0.668), (1.597, 4.72, 0.6962), (1.597, 5.036, 0.7881), (1.597, 5.352, 0.9046), (1.597, 5.668, 1.005), (1.597, 5.984, 1.047), (1.597, 6.3, 1.005), (1.597, 6.616, 0.9046), (1.597, 6.932, 0.7881), (1.597, 7.248, 0.6962), (1.597, 7.564, 0.668), (1.597, 7.879, 0.668), (1.624, -0.6503, 0.5679), (1.624, -0.3344, 0.5679), (1.624, -0.01849, 0.5679), (1.624, 0.2974, 0.5679), (1.624, 0.6133, 0.5679), (1.624, 0.9293, 0.5961), (1.624, 1.245, 0.688), (1.624, 1.561, 0.8044), (1.624, 1.877, 0.9044), (1.624, 2.193, 0.9469), (1.624, 2.509, 0.9044), (1.624, 2.825, 0.8044), (1.624, 3.141, 0.688), (1.624, 3.457, 0.5961), (1.624, 3.773, 0.5679), (1.624, 4.088, 0.5679), (1.624, 4.404, 0.5679), (1.624, 4.72, 0.5961), (1.624, 5.036, 0.688), (1.624, 5.352, 0.8044), (1.624, 5.668, 0.9044), (1.624, 5.984, 0.9469), (1.624, 6.3, 0.9044), (1.624, 6.616, 0.8044), (1.624, 6.932, 0.688), (1.624, 7.248, 0.5961), (1.624, 7.564, 0.5679), (1.624, 7.879, 0.5679), (1.074, -0.6503, -0.13), (1.074, -0.3344, -0.13), (1.074, -0.01849, -0.13), (1.074, 0.2974, -0.13), (1.074, 0.6133, -0.13), (1.074, 0.9293, -0.1017), (1.074, 1.245, -0.009859), (1.074, 1.561, 0.1066), (1.074, 1.877, 0.2066), (1.074, 2.193, 0.249), (1.074, 2.509, 0.2066), (1.074, 2.825, 0.1066), (1.074, 3.141, -0.009859), (1.074, 3.457, -0.1017), (1.074, 3.773, -0.13), (1.074, 4.088, -0.13), (1.074, 4.404, -0.13), (1.074, 4.72, -0.1017), (1.074, 5.036, -0.00986), (1.074, 5.352, 0.1066), (1.074, 5.668, 0.2066), (1.074, 5.984, 0.249), (1.074, 6.3, 0.2066), (1.074, 6.616, 0.1066), (1.074, 6.932, -0.00986), (1.074, 7.248, -0.1017), (1.074, 7.564, -0.13), (1.074, 7.879, -0.13), (1.244, 7.879, -0.1063), (1.244, 7.564, -0.1063), (1.244, 7.248, -0.07806), (1.244, 6.932, 0.01382), (1.244, 6.616, 0.1303), (1.244, 6.3, 0.2302), (1.244, 5.984, 0.2727), (1.244, 5.668, 0.2302), (1.244, 5.352, 0.1303), (1.244, 5.036, 0.01382), (1.244, 4.72, -0.07806), (1.244, 4.404, -0.1063), (1.244, 4.088, -0.1063), (1.244, 3.773, -0.1063), (1.244, 3.457, -0.07806), (1.244, 3.141, 0.01382), (1.244, 2.825, 0.1303), (1.244, 2.509, 0.2302), (1.244, 2.193, 0.2727), (1.244, 1.877, 0.2302), (1.244, 1.561, 0.1303), (1.244, 1.245, 0.01382), (1.244, 0.9293, -0.07806), (1.244, 0.6133, -0.1063), (1.244, 0.2974, -0.1063), (1.244, -0.01849, -0.1063), (1.244, -0.3344, -0.1063), (1.244, -0.6503, -0.1063), (1.397, 7.879, -0.03765), (1.397, 7.564, -0.03765), (1.397, 7.248, -0.009417), (1.397, 6.932, 0.08247), (1.397, 6.616, 0.1989), (1.397, 6.3, 0.2989), (1.397, 5.984, 0.3413), (1.397, 5.668, 0.2989), (1.397, 5.352, 0.1989), (1.397, 5.036, 0.08247), (1.397, 4.72, -0.009416), (1.397, 4.404, -0.03765), (1.397, 4.088, -0.03765), (1.397, 3.773, -0.03765), (1.397, 3.457, -0.009416), (1.397, 3.141, 0.08247), (1.397, 2.825, 0.1989), (1.397, 2.509, 0.2989), (1.397, 2.193, 0.3413), (1.397, 1.877, 0.2989), (1.397, 1.561, 0.1989), (1.397, 1.245, 0.08247), (1.397, 0.9293, -0.009415), (1.397, 0.6133, -0.03765), (1.397, 0.2974, -0.03765), (1.397, -0.01849, -0.03765), (1.397, -0.3344, -0.03765), (1.397, -0.6503, -0.03764), (1.519, 7.879, 0.06942), (1.519, 7.564, 0.06942), (1.519, 7.248, 0.09765), (1.519, 6.932, 0.1895), (1.519, 6.616, 0.306), (1.519, 6.3, 0.406), (1.519, 5.984, 0.4484), (1.519, 5.668, 0.406), (1.519, 5.352, 0.306), (1.519, 5.036, 0.1895), (1.519, 4.72, 0.09765), (1.519, 4.404, 0.06942), (1.519, 4.088, 0.06942), (1.519, 3.773, 0.06942), (1.519, 3.457, 0.09766), (1.519, 3.141, 0.1895), (1.519, 2.825, 0.306), (1.519, 2.509, 0.406), (1.519, 2.193, 0.4484), (1.519, 1.877, 0.406), (1.519, 1.561, 0.306), (1.519, 1.245, 0.1895), (1.519, 0.9293, 0.09766), (1.519, 0.6133, 0.06943), (1.519, 0.2974, 0.06943), (1.519, -0.01849, 0.06943), (1.519, -0.3344, 0.06943), (1.519, -0.6503, 0.06943), (1.597, 7.879, 0.2042), (1.597, 7.564, 0.2042), (1.597, 7.248, 0.2324), (1.597, 6.932, 0.3243), (1.597, 6.616, 0.4407), (1.597, 6.3, 0.5407), (1.597, 5.984, 0.5832), (1.597, 5.668, 0.5407), (1.597, 5.352, 0.4407), (1.597, 5.036, 0.3243), (1.597, 4.72, 0.2324), (1.597, 4.404, 0.2042), (1.597, 4.088, 0.2042), (1.597, 3.773, 0.2042), (1.597, 3.457, 0.2324), (1.597, 3.141, 0.3243), (1.597, 2.825, 0.4407), (1.597, 2.509, 0.5407), (1.597, 2.193, 0.5832), (1.597, 1.877, 0.5407), (1.597, 1.561, 0.4407), (1.597, 1.245, 0.3243), (1.597, 0.9293, 0.2324), (1.597, 0.6133, 0.2042), (1.597, 0.2974, 0.2042), (1.597, -0.01849, 0.2042), (1.597, -0.3344, 0.2042), (1.597, -0.6503, 0.2042), (1.624, 7.879, 0.2995), (1.624, 7.564, 0.2995), (1.624, 7.248, 0.3278), (1.624, 6.932, 0.4196), (1.624, 6.616, 0.5361), (1.624, 6.3, 0.6361), (1.624, 5.984, 0.6785), (1.624, 5.668, 0.6361), (1.624, 5.352, 0.5361), (1.624, 5.036, 0.4196), (1.624, 4.72, 0.3278), (1.624, 4.404, 0.2995), (1.624, 4.088, 0.2995), (1.624, 3.773, 0.2995), (1.624, 3.457, 0.3278), (1.624, 3.141, 0.4196), (1.624, 2.825, 0.5361), (1.624, 2.509, 0.6361), (1.624, 2.193, 0.6785), (1.624, 1.877, 0.6361), (1.624, 1.561, 0.5361), (1.624, 1.245, 0.4196), (1.624, 0.9293, 0.3278), (1.624, 0.6133, 0.2995), (1.624, 0.2974, 0.2995), (1.624, -0.01849, 0.2995), (1.624, -0.3344, 0.2995), (1.624, -0.6503, 0.2995)], [], [(253, 252, 5, 6), (254, 253, 6, 7), (2, 254, 7, 8), (255, 2, 8, 9), (256, 255, 9, 10), (107, 256, 10), (1, 0, 3, 4), (252, 1, 4, 5), (5, 4, 12, 13), (6, 5, 13, 14), (7, 6, 14, 15), (8, 7, 15, 16), (9, 8, 16, 17), (10, 9, 17, 18), (107, 10, 18), (4, 3, 11, 12), (17, 16, 24, 25), (18, 17, 25, 26), (107, 18, 26), (12, 11, 19, 20), (13, 12, 20, 21), (14, 13, 21, 22), (15, 14, 22, 23), (16, 15, 23, 24), (22, 21, 29, 30), (23, 22, 30, 31), (24, 23, 31, 32), (25, 24, 32, 33), (26, 25, 33, 34), (107, 26, 34), (20, 19, 27, 28), (21, 20, 28, 29), (34, 33, 41, 42), (107, 34, 42), (28, 27, 35, 36), (29, 28, 36, 37), (30, 29, 37, 38), (31, 30, 38, 39), (32, 31, 39, 40), (33, 32, 40, 41), (38, 37, 45, 46), (39, 38, 46, 47), (40, 39, 47, 48), (41, 40, 48, 49), (42, 41, 49, 50), (107, 42, 50), (36, 35, 43, 44), (37, 36, 44, 45), (50, 49, 57, 58), (107, 50, 58), (44, 43, 51, 52), (45, 44, 52, 53), (46, 45, 53, 54), (47, 46, 54, 55), (48, 47, 55, 56), (49, 48, 56, 57), (55, 54, 62, 63), (56, 55, 63, 64), (57, 56, 64, 65), (58, 57, 65, 66), (107, 58, 66), (52, 51, 59, 60), (53, 52, 60, 61), (54, 53, 61, 62), (107, 66, 74), (60, 59, 67, 68), (61, 60, 68, 69), (62, 61, 69, 70), (63, 62, 70, 71), (64, 63, 71, 72), (65, 64, 72, 73), (66, 65, 73, 74), (72, 71, 79, 80), (73, 72, 80, 81), (74, 73, 81, 82), (107, 74, 82), (68, 67, 75, 76), (69, 68, 76, 77), (70, 69, 77, 78), (71, 70, 78, 79), (76, 75, 83, 84), (77, 76, 84, 85), (78, 77, 85, 86), (79, 78, 86, 87), (80, 79, 87, 88), (81, 80, 88, 89), (82, 81, 89, 90), (107, 82, 90), (88, 87, 95, 96), (89, 88, 96, 97), (90, 89, 97, 98), (107, 90, 98), (84, 83, 91, 92), (85, 84, 92, 93), (86, 85, 93, 94), (87, 86, 94, 95), (93, 92, 100, 101), (94, 93, 101, 102), (95, 94, 102, 103), (96, 95, 103, 104), (97, 96, 104, 105), (98, 97, 105, 106), (107, 98, 106), (92, 91, 99, 100), (105, 104, 113, 114), (106, 105, 114, 115), (107, 106, 115), (100, 99, 108, 109), (101, 100, 109, 110), (102, 101, 110, 111), (103, 102, 111, 112), (104, 103, 112, 113), (110, 109, 117, 118), (111, 110, 118, 119), (112, 111, 119, 120), (113, 112, 120, 121), (114, 113, 121, 122), (115, 114, 122, 123), (107, 115, 123), (109, 108, 116, 117), (122, 121, 129, 130), (123, 122, 130, 131), (107, 123, 131), (117, 116, 124, 125), (118, 117, 125, 126), (119, 118, 126, 127), (120, 119, 127, 128), (121, 120, 128, 129), (127, 126, 134, 135), (128, 127, 135, 136), (129, 128, 136, 137), (130, 129, 137, 138), (131, 130, 138, 139), (107, 131, 139), (125, 124, 132, 133), (126, 125, 133, 134), (139, 138, 146, 147), (107, 139, 147), (133, 132, 140, 141), (134, 133, 141, 142), (135, 134, 142, 143), (136, 135, 143, 144), (137, 136, 144, 145), (138, 137, 145, 146), (144, 143, 151, 152), (145, 144, 152, 153), (146, 145, 153, 154), (147, 146, 154, 155), (107, 147, 155), (141, 140, 148, 149), (142, 141, 149, 150), (143, 142, 150, 151), (107, 155, 163), (149, 148, 156, 157), (150, 149, 157, 158), (151, 150, 158, 159), (152, 151, 159, 160), (153, 152, 160, 161), (154, 153, 161, 162), (155, 154, 162, 163), (160, 159, 167, 168), (161, 160, 168, 169), (162, 161, 169, 170), (163, 162, 170, 171), (107, 163, 171), (157, 156, 164, 165), (158, 157, 165, 166), (159, 158, 166, 167), (107, 171, 179), (165, 164, 172, 173), (166, 165, 173, 174), (167, 166, 174, 175), (168, 167, 175, 176), (169, 168, 176, 177), (170, 169, 177, 178), (171, 170, 178, 179), (177, 176, 184, 185), (178, 177, 185, 186), (179, 178, 186, 187), (107, 179, 187), (173, 172, 180, 181), (174, 173, 181, 182), (175, 174, 182, 183), (176, 175, 183, 184), (181, 180, 188, 189), (182, 181, 189, 190), (183, 182, 190, 191), (184, 183, 191, 192), (185, 184, 192, 193), (186, 185, 193, 194), (187, 186, 194, 195), (107, 187, 195), (193, 192, 200, 201), (194, 193, 201, 202), (195, 194, 202, 203), (107, 195, 203), (189, 188, 196, 197), (190, 189, 197, 198), (191, 190, 198, 199), (192, 191, 199, 200), (198, 197, 205, 206), (199, 198, 206, 207), (200, 199, 207, 208), (201, 200, 208, 209), (202, 201, 209, 210), (203, 202, 210, 211), (107, 203, 211), (197, 196, 204, 205), (210, 209, 217, 218), (211, 210, 218, 219), (107, 211, 219), (205, 204, 212, 213), (206, 205, 213, 214), (207, 206, 214, 215), (208, 207, 215, 216), (209, 208, 216, 217), (215, 214, 222, 223), (216, 215, 223, 224), (217, 216, 224, 225), (218, 217, 225, 226), (219, 218, 226, 227), (107, 219, 227), (213, 212, 220, 221), (214, 213, 221, 222), (227, 226, 234, 235), (107, 227, 235), (221, 220, 228, 229), (222, 221, 229, 230), (223, 222, 230, 231), (224, 223, 231, 232), (225, 224, 232, 233), (226, 225, 233, 234), (231, 230, 238, 239), (232, 231, 239, 240), (233, 232, 240, 241), (234, 233, 241, 242), (235, 234, 242, 243), (107, 235, 243), (229, 228, 236, 237), (230, 229, 237, 238), (243, 242, 250, 251), (3, 0, 244, 236, 228, 220, 212, 204, 196, 188, 180, 172, 164, 156, 148, 140, 132, 124, 116, 108, 99, 91, 83, 75, 67, 59, 51, 43, 35, 27, 19, 11), (107, 243, 251), (237, 236, 244, 245), (238, 237, 245, 246), (239, 238, 246, 247), (240, 239, 247, 248), (241, 240, 248, 249), (242, 241, 249, 250), (248, 247, 253, 254), (249, 248, 254, 2), (250, 249, 2, 255), (251, 250, 255, 256), (107, 251, 256), (245, 244, 0, 1), (246, 245, 1, 252), (247, 246, 252, 253), (510, 509, 262, 263), (511, 510, 263, 264), (259, 511, 264, 265), (512, 259, 265, 266), (513, 512, 266, 267), (364, 513, 267), (258, 257, 260, 261), (509, 258, 261, 262), (262, 261, 269, 270), (263, 262, 270, 271), (264, 263, 271, 272), (265, 264, 272, 273), (266, 265, 273, 274), (267, 266, 274, 275), (364, 267, 275), (261, 260, 268, 269), (274, 273, 281, 282), (275, 274, 282, 283), (364, 275, 283), (269, 268, 276, 277), (270, 269, 277, 278), (271, 270, 278, 279), (272, 271, 279, 280), (273, 272, 280, 281), (279, 278, 286, 287), (280, 279, 287, 288), (281, 280, 288, 289), (282, 281, 289, 290), (283, 282, 290, 291), (364, 283, 291), (277, 276, 284, 285), (278, 277, 285, 286), (291, 290, 298, 299), (364, 291, 299), (285, 284, 292, 293), (286, 285, 293, 294), (287, 286, 294, 295), (288, 287, 295, 296), (289, 288, 296, 297), (290, 289, 297, 298), (295, 294, 302, 303), (296, 295, 303, 304), (297, 296, 304, 305), (298, 297, 305, 306), (299, 298, 306, 307), (364, 299, 307), (293, 292, 300, 301), (294, 293, 301, 302), (307, 306, 314, 315), (364, 307, 315), (301, 300, 308, 309), (302, 301, 309, 310), (303, 302, 310, 311), (304, 303, 311, 312), (305, 304, 312, 313), (306, 305, 313, 314), (312, 311, 319, 320), (313, 312, 320, 321), (314, 313, 321, 322), (315, 314, 322, 323), (364, 315, 323), (309, 308, 316, 317), (310, 309, 317, 318), (311, 310, 318, 319), (364, 323, 331), (317, 316, 324, 325), (318, 317, 325, 326), (319, 318, 326, 327), (320, 319, 327, 328), (321, 320, 328, 329), (322, 321, 329, 330), (323, 322, 330, 331), (329, 328, 336, 337), (330, 329, 337, 338), (331, 330, 338, 339), (364, 331, 339), (325, 324, 332, 333), (326, 325, 333, 334), (327, 326, 334, 335), (328, 327, 335, 336), (333, 332, 340, 341), (334, 333, 341, 342), (335, 334, 342, 343), (336, 335, 343, 344), (337, 336, 344, 345), (338, 337, 345, 346), (339, 338, 346, 347), (364, 339, 347), (345, 344, 352, 353), (346, 345, 353, 354), (347, 346, 354, 355), (364, 347, 355), (341, 340, 348, 349), (342, 341, 349, 350), (343, 342, 350, 351), (344, 343, 351, 352), (350, 349, 357, 358), (351, 350, 358, 359), (352, 351, 359, 360), (353, 352, 360, 361), (354, 353, 361, 362), (355, 354, 362, 363), (364, 355, 363), (349, 348, 356, 357), (362, 361, 370, 371), (363, 362, 371, 372), (364, 363, 372), (357, 356, 365, 366), (358, 357, 366, 367), (359, 358, 367, 368), (360, 359, 368, 369), (361, 360, 369, 370), (367, 366, 374, 375), (368, 367, 375, 376), (369, 368, 376, 377), (370, 369, 377, 378), (371, 370, 378, 379), (372, 371, 379, 380), (364, 372, 380), (366, 365, 373, 374), (379, 378, 386, 387), (380, 379, 387, 388), (364, 380, 388), (374, 373, 381, 382), (375, 374, 382, 383), (376, 375, 383, 384), (377, 376, 384, 385), (378, 377, 385, 386), (384, 383, 391, 392), (385, 384, 392, 393), (386, 385, 393, 394), (387, 386, 394, 395), (388, 387, 395, 396), (364, 388, 396), (382, 381, 389, 390), (383, 382, 390, 391), (396, 395, 403, 404), (364, 396, 404), (390, 389, 397, 398), (391, 390, 398, 399), (392, 391, 399, 400), (393, 392, 400, 401), (394, 393, 401, 402), (395, 394, 402, 403), (401, 400, 408, 409), (402, 401, 409, 410), (403, 402, 410, 411), (404, 403, 411, 412), (364, 404, 412), (398, 397, 405, 406), (399, 398, 406, 407), (400, 399, 407, 408), (364, 412, 420), (406, 405, 413, 414), (407, 406, 414, 415), (408, 407, 415, 416), (409, 408, 416, 417), (410, 409, 417, 418), (411, 410, 418, 419), (412, 411, 419, 420), (417, 416, 424, 425), (418, 417, 425, 426), (419, 418, 426, 427), (420, 419, 427, 428), (364, 420, 428), (414, 413, 421, 422), (415, 414, 422, 423), (416, 415, 423, 424), (364, 428, 436), (422, 421, 429, 430), (423, 422, 430, 431), (424, 423, 431, 432), (425, 424, 432, 433), (426, 425, 433, 434), (427, 426, 434, 435), (428, 427, 435, 436), (434, 433, 441, 442), (435, 434, 442, 443), (436, 435, 443, 444), (364, 436, 444), (430, 429, 437, 438), (431, 430, 438, 439), (432, 431, 439, 440), (433, 432, 440, 441), (438, 437, 445, 446), (439, 438, 446, 447), (440, 439, 447, 448), (441, 440, 448, 449), (442, 441, 449, 450), (443, 442, 450, 451), (444, 443, 451, 452), (364, 444, 452), (450, 449, 457, 458), (451, 450, 458, 459), (452, 451, 459, 460), (364, 452, 460), (446, 445, 453, 454), (447, 446, 454, 455), (448, 447, 455, 456), (449, 448, 456, 457), (455, 454, 462, 463), (456, 455, 463, 464), (457, 456, 464, 465), (458, 457, 465, 466), (459, 458, 466, 467), (460, 459, 467, 468), (364, 460, 468), (454, 453, 461, 462), (467, 466, 474, 475), (468, 467, 475, 476), (364, 468, 476), (462, 461, 469, 470), (463, 462, 470, 471), (464, 463, 471, 472), (465, 464, 472, 473), (466, 465, 473, 474), (472, 471, 479, 480), (473, 472, 480, 481), (474, 473, 481, 482), (475, 474, 482, 483), (476, 475, 483, 484), (364, 476, 484), (470, 469, 477, 478), (471, 470, 478, 479), (484, 483, 491, 492), (364, 484, 492), (478, 477, 485, 486), (479, 478, 486, 487), (480, 479, 487, 488), (481, 480, 488, 489), (482, 481, 489, 490), (483, 482, 490, 491), (488, 487, 495, 496), (489, 488, 496, 497), (490, 489, 497, 498), (491, 490, 498, 499), (492, 491, 499, 500), (364, 492, 500), (486, 485, 493, 494), (487, 486, 494, 495), (500, 499, 507, 508), (260, 257, 501, 493, 485, 477, 469, 461, 453, 445, 437, 429, 421, 413, 405, 397, 389, 381, 373, 365, 356, 348, 340, 332, 324, 316, 308, 300, 292, 284, 276, 268), (364, 500, 508), (494, 493, 501, 502), (495, 494, 502, 503), (496, 495, 503, 504), (497, 496, 504, 505), (498, 497, 505, 506), (499, 498, 506, 507), (505, 504, 510, 511), (506, 505, 511, 259), (507, 506, 259, 512), (508, 507, 512, 513), (364, 508, 513), (502, 501, 257, 258), (503, 502, 258, 509), (504, 503, 509, 510), (624, 650, 541, 515), (1233, 1374, 651, 623), (1261, 898, 542, 649), (897, 1038, 597, 569), (570, 596, 705, 677), (514, 517, 520, 519), (517, 518, 521, 520), (518, 530, 531, 521), (519, 520, 523, 522), (520, 521, 524, 523), (521, 531, 532, 524), (515, 525, 528, 527), (525, 526, 529, 528), (526, 538, 539, 529), (527, 528, 531, 530), (528, 529, 532, 531), (529, 539, 540, 532), (516, 533, 536, 535), (533, 534, 537, 536), (534, 522, 523, 537), (535, 536, 539, 538), (536, 537, 540, 539), (537, 523, 524, 540), (524, 532, 540), (541, 544, 547, 546), (544, 545, 548, 547), (545, 557, 558, 548), (546, 547, 550, 549), (547, 548, 551, 550), (548, 558, 559, 551), (542, 552, 555, 554), (552, 553, 556, 555), (553, 565, 566, 556), (554, 555, 558, 557), (555, 556, 559, 558), (556, 566, 567, 559), (543, 560, 563, 562), (560, 561, 564, 563), (561, 549, 550, 564), (562, 563, 566, 565), (563, 564, 567, 566), (564, 550, 551, 567), (551, 559, 567), (568, 571, 574, 573), (571, 572, 575, 574), (572, 584, 585, 575), (573, 574, 577, 576), (574, 575, 578, 577), (575, 585, 586, 578), (569, 579, 582, 581), (579, 580, 583, 582), (580, 592, 593, 583), (581, 582, 585, 584), (582, 583, 586, 585), (583, 593, 594, 586), (570, 587, 590, 589), (587, 588, 591, 590), (588, 576, 577, 591), (589, 590, 593, 592), (590, 591, 594, 593), (591, 577, 578, 594), (578, 586, 594), (595, 598, 601, 600), (598, 599, 602, 601), (599, 611, 612, 602), (600, 601, 604, 603), (601, 602, 605, 604), (602, 612, 613, 605), (596, 606, 609, 608), (606, 607, 610, 609), (607, 619, 620, 610), (608, 609, 612, 611), (609, 610, 613, 612), (610, 620, 621, 613), (597, 614, 617, 616), (614, 615, 618, 617), (615, 603, 604, 618), (616, 617, 620, 619), (617, 618, 621, 620), (618, 604, 605, 621), (605, 613, 621), (622, 625, 628, 627), (625, 626, 629, 628), (626, 638, 639, 629), (627, 628, 631, 630), (628, 629, 632, 631), (629, 639, 640, 632), (623, 633, 636, 635), (633, 634, 637, 636), (634, 646, 647, 637), (635, 636, 639, 638), (636, 637, 640, 639), (637, 647, 648, 640), (624, 641, 644, 643), (641, 642, 645, 644), (642, 630, 631, 645), (643, 644, 647, 646), (644, 645, 648, 647), (645, 631, 632, 648), (632, 640, 648), (649, 652, 655, 654), (652, 653, 656, 655), (653, 665, 666, 656), (654, 655, 658, 657), (655, 656, 659, 658), (656, 666, 667, 659), (650, 660, 663, 662), (660, 661, 664, 663), (661, 673, 674, 664), (662, 663, 666, 665), (663, 664, 667, 666), (664, 674, 675, 667), (651, 668, 671, 670), (668, 669, 672, 671), (669, 657, 658, 672), (670, 671, 674, 673), (671, 672, 675, 674), (672, 658, 659, 675), (659, 667, 675), (676, 679, 682, 681), (679, 680, 683, 682), (680, 692, 693, 683), (681, 682, 685, 684), (682, 683, 686, 685), (683, 693, 694, 686), (677, 687, 690, 689), (687, 688, 691, 690), (688, 700, 701, 691), (689, 690, 693, 692), (690, 691, 694, 693), (691, 701, 702, 694), (678, 695, 698, 697), (695, 696, 699, 698), (696, 684, 685, 699), (697, 698, 701, 700), (698, 699, 702, 701), (699, 685, 686, 702), (686, 694, 702), (703, 706, 709, 708), (706, 707, 710, 709), (707, 719, 720, 710), (708, 709, 712, 711), (709, 710, 713, 712), (710, 720, 721, 713), (704, 714, 717, 716), (714, 715, 718, 717), (715, 727, 728, 718), (716, 717, 720, 719), (717, 718, 721, 720), (718, 728, 729, 721), (705, 722, 725, 724), (722, 723, 726, 725), (723, 711, 712, 726), (724, 725, 728, 727), (725, 726, 729, 728), (726, 712, 713, 729), (713, 721, 729), (757, 514, 519, 758), (758, 519, 522, 786), (786, 522, 534, 814), (814, 534, 533, 842), (842, 533, 516, 870), (515, 541, 546, 525), (525, 546, 549, 526), (526, 549, 561, 538), (538, 561, 560, 535), (535, 560, 543, 516), (925, 595, 600, 926), (926, 600, 603, 954), (954, 603, 615, 982), (982, 615, 614, 1010), (1010, 614, 597, 1038), (596, 570, 589, 606), (606, 589, 592, 607), (607, 592, 580, 619), (619, 580, 579, 616), (616, 579, 569, 597), (676, 568, 573, 679), (679, 573, 576, 680), (680, 576, 588, 692), (692, 588, 587, 689), (689, 587, 570, 677), (595, 703, 708, 598), (598, 708, 711, 599), (599, 711, 723, 611), (611, 723, 722, 608), (608, 722, 705, 596), (704, 678, 697, 714), (714, 697, 700, 715), (715, 700, 688, 727), (727, 688, 687, 724), (724, 687, 677, 705), (1093, 676, 681, 1094), (1094, 681, 684, 1122), (1122, 684, 696, 1150), (1150, 696, 695, 1178), (1178, 695, 678, 1206), (1261, 649, 654, 1262), (1262, 654, 657, 1290), (1290, 657, 669, 1318), (1318, 669, 668, 1346), (1346, 668, 651, 1374), (650, 624, 643, 660), (660, 643, 646, 661), (661, 646, 634, 673), (673, 634, 633, 670), (670, 633, 623, 651), (514, 622, 627, 517), (517, 627, 630, 518), (518, 630, 642, 530), (530, 642, 641, 527), (527, 641, 624, 515), (649, 542, 554, 652), (652, 554, 557, 653), (653, 557, 545, 665), (665, 545, 544, 662), (662, 544, 541, 650), (757, 1066, 622, 514), (568, 676, 1093, 730), (730, 1093, 1092, 731), (731, 1092, 1091, 732), (732, 1091, 1090, 733), (733, 1090, 1089, 734), (734, 1089, 1088, 735), (735, 1088, 1087, 736), (736, 1087, 1086, 737), (737, 1086, 1085, 738), (738, 1085, 1084, 739), (739, 1084, 1083, 740), (740, 1083, 1082, 741), (741, 1082, 1081, 742), (742, 1081, 1080, 743), (743, 1080, 1079, 744), (744, 1079, 1078, 745), (745, 1078, 1077, 746), (746, 1077, 1076, 747), (747, 1076, 1075, 748), (748, 1075, 1074, 749), (749, 1074, 1073, 750), (750, 1073, 1072, 751), (751, 1072, 1071, 752), (752, 1071, 1070, 753), (753, 1070, 1069, 754), (754, 1069, 1068, 755), (755, 1068, 1067, 756), (756, 1067, 1066, 757), (716, 1373, 1401, 704), (1373, 1372, 1400, 1401), (1372, 1371, 1399, 1400), (1371, 1370, 1398, 1399), (1370, 1369, 1397, 1398), (1369, 1368, 1396, 1397), (1368, 1367, 1395, 1396), (1367, 1366, 1394, 1395), (1366, 1365, 1393, 1394), (1365, 1364, 1392, 1393), (1364, 1363, 1391, 1392), (1363, 1362, 1390, 1391), (1362, 1361, 1389, 1390), (1361, 1360, 1388, 1389), (1360, 1359, 1387, 1388), (1359, 1358, 1386, 1387), (1358, 1357, 1385, 1386), (1357, 1356, 1384, 1385), (1356, 1355, 1383, 1384), (1355, 1354, 1382, 1383), (1354, 1353, 1381, 1382), (1353, 1352, 1380, 1381), (1352, 1351, 1379, 1380), (1351, 1350, 1378, 1379), (1350, 1349, 1377, 1378), (1349, 1348, 1376, 1377), (1348, 1347, 1375, 1376), (1347, 1346, 1374, 1375), (719, 1345, 1373, 716), (1345, 1344, 1372, 1373), (1344, 1343, 1371, 1372), (1343, 1342, 1370, 1371), (1342, 1341, 1369, 1370), (1341, 1340, 1368, 1369), (1340, 1339, 1367, 1368), (1339, 1338, 1366, 1367), (1338, 1337, 1365, 1366), (1337, 1336, 1364, 1365), (1336, 1335, 1363, 1364), (1335, 1334, 1362, 1363), (1334, 1333, 1361, 1362), (1333, 1332, 1360, 1361), (1332, 1331, 1359, 1360), (1331, 1330, 1358, 1359), (1330, 1329, 1357, 1358), (1329, 1328, 1356, 1357), (1328, 1327, 1355, 1356), (1327, 1326, 1354, 1355), (1326, 1325, 1353, 1354), (1325, 1324, 1352, 1353), (1324, 1323, 1351, 1352), (1323, 1322, 1350, 1351), (1322, 1321, 1349, 1350), (1321, 1320, 1348, 1349), (1320, 1319, 1347, 1348), (1319, 1318, 1346, 1347), (707, 1317, 1345, 719), (1317, 1316, 1344, 1345), (1316, 1315, 1343, 1344), (1315, 1314, 1342, 1343), (1314, 1313, 1341, 1342), (1313, 1312, 1340, 1341), (1312, 1311, 1339, 1340), (1311, 1310, 1338, 1339), (1310, 1309, 1337, 1338), (1309, 1308, 1336, 1337), (1308, 1307, 1335, 1336), (1307, 1306, 1334, 1335), (1306, 1305, 1333, 1334), (1305, 1304, 1332, 1333), (1304, 1303, 1331, 1332), (1303, 1302, 1330, 1331), (1302, 1301, 1329, 1330), (1301, 1300, 1328, 1329), (1300, 1299, 1327, 1328), (1299, 1298, 1326, 1327), (1298, 1297, 1325, 1326), (1297, 1296, 1324, 1325), (1296, 1295, 1323, 1324), (1295, 1294, 1322, 1323), (1294, 1293, 1321, 1322), (1293, 1292, 1320, 1321), (1292, 1291, 1319, 1320), (1291, 1290, 1318, 1319), (706, 1289, 1317, 707), (1289, 1288, 1316, 1317), (1288, 1287, 1315, 1316), (1287, 1286, 1314, 1315), (1286, 1285, 1313, 1314), (1285, 1284, 1312, 1313), (1284, 1283, 1311, 1312), (1283, 1282, 1310, 1311), (1282, 1281, 1309, 1310), (1281, 1280, 1308, 1309), (1280, 1279, 1307, 1308), (1279, 1278, 1306, 1307), (1278, 1277, 1305, 1306), (1277, 1276, 1304, 1305), (1276, 1275, 1303, 1304), (1275, 1274, 1302, 1303), (1274, 1273, 1301, 1302), (1273, 1272, 1300, 1301), (1272, 1271, 1299, 1300), (1271, 1270, 1298, 1299), (1270, 1269, 1297, 1298), (1269, 1268, 1296, 1297), (1268, 1267, 1295, 1296), (1267, 1266, 1294, 1295), (1266, 1265, 1293, 1294), (1265, 1264, 1292, 1293), (1264, 1263, 1291, 1292), (1263, 1262, 1290, 1291), (703, 1234, 1289, 706), (1234, 1235, 1288, 1289), (1235, 1236, 1287, 1288), (1236, 1237, 1286, 1287), (1237, 1238, 1285, 1286), (1238, 1239, 1284, 1285), (1239, 1240, 1283, 1284), (1240, 1241, 1282, 1283), (1241, 1242, 1281, 1282), (1242, 1243, 1280, 1281), (1243, 1244, 1279, 1280), (1244, 1245, 1278, 1279), (1245, 1246, 1277, 1278), (1246, 1247, 1276, 1277), (1247, 1248, 1275, 1276), (1248, 1249, 1274, 1275), (1249, 1250, 1273, 1274), (1250, 1251, 1272, 1273), (1251, 1252, 1271, 1272), (1252, 1253, 1270, 1271), (1253, 1254, 1269, 1270), (1254, 1255, 1268, 1269), (1255, 1256, 1267, 1268), (1256, 1257, 1266, 1267), (1257, 1258, 1265, 1266), (1258, 1259, 1264, 1265), (1259, 1260, 1263, 1264), (1260, 1261, 1262, 1263), (635, 1205, 1233, 623), (1205, 1204, 1232, 1233), (1204, 1203, 1231, 1232), (1203, 1202, 1230, 1231), (1202, 1201, 1229, 1230), (1201, 1200, 1228, 1229), (1200, 1199, 1227, 1228), (1199, 1198, 1226, 1227), (1198, 1197, 1225, 1226), (1197, 1196, 1224, 1225), (1196, 1195, 1223, 1224), (1195, 1194, 1222, 1223), (1194, 1193, 1221, 1222), (1193, 1192, 1220, 1221), (1192, 1191, 1219, 1220), (1191, 1190, 1218, 1219), (1190, 1189, 1217, 1218), (1189, 1188, 1216, 1217), (1188, 1187, 1215, 1216), (1187, 1186, 1214, 1215), (1186, 1185, 1213, 1214), (1185, 1184, 1212, 1213), (1184, 1183, 1211, 1212), (1183, 1182, 1210, 1211), (1182, 1181, 1209, 1210), (1181, 1180, 1208, 1209), (1180, 1179, 1207, 1208), (1179, 1178, 1206, 1207), (638, 1177, 1205, 635), (1177, 1176, 1204, 1205), (1176, 1175, 1203, 1204), (1175, 1174, 1202, 1203), (1174, 1173, 1201, 1202), (1173, 1172, 1200, 1201), (1172, 1171, 1199, 1200), (1171, 1170, 1198, 1199), (1170, 1169, 1197, 1198), (1169, 1168, 1196, 1197), (1168, 1167, 1195, 1196), (1167, 1166, 1194, 1195), (1166, 1165, 1193, 1194), (1165, 1164, 1192, 1193), (1164, 1163, 1191, 1192), (1163, 1162, 1190, 1191), (1162, 1161, 1189, 1190), (1161, 1160, 1188, 1189), (1160, 1159, 1187, 1188), (1159, 1158, 1186, 1187), (1158, 1157, 1185, 1186), (1157, 1156, 1184, 1185), (1156, 1155, 1183, 1184), (1155, 1154, 1182, 1183), (1154, 1153, 1181, 1182), (1153, 1152, 1180, 1181), (1152, 1151, 1179, 1180), (1151, 1150, 1178, 1179), (626, 1149, 1177, 638), (1149, 1148, 1176, 1177), (1148, 1147, 1175, 1176), (1147, 1146, 1174, 1175), (1146, 1145, 1173, 1174), (1145, 1144, 1172, 1173), (1144, 1143, 1171, 1172), (1143, 1142, 1170, 1171), (1142, 1141, 1169, 1170), (1141, 1140, 1168, 1169), (1140, 1139, 1167, 1168), (1139, 1138, 1166, 1167), (1138, 1137, 1165, 1166), (1137, 1136, 1164, 1165), (1136, 1135, 1163, 1164), (1135, 1134, 1162, 1163), (1134, 1133, 1161, 1162), (1133, 1132, 1160, 1161), (1132, 1131, 1159, 1160), (1131, 1130, 1158, 1159), (1130, 1129, 1157, 1158), (1129, 1128, 1156, 1157), (1128, 1127, 1155, 1156), (1127, 1126, 1154, 1155), (1126, 1125, 1153, 1154), (1125, 1124, 1152, 1153), (1124, 1123, 1151, 1152), (1123, 1122, 1150, 1151), (625, 1121, 1149, 626), (1121, 1120, 1148, 1149), (1120, 1119, 1147, 1148), (1119, 1118, 1146, 1147), (1118, 1117, 1145, 1146), (1117, 1116, 1144, 1145), (1116, 1115, 1143, 1144), (1115, 1114, 1142, 1143), (1114, 1113, 1141, 1142), (1113, 1112, 1140, 1141), (1112, 1111, 1139, 1140), (1111, 1110, 1138, 1139), (1110, 1109, 1137, 1138), (1109, 1108, 1136, 1137), (1108, 1107, 1135, 1136), (1107, 1106, 1134, 1135), (1106, 1105, 1133, 1134), (1105, 1104, 1132, 1133), (1104, 1103, 1131, 1132), (1103, 1102, 1130, 1131), (1102, 1101, 1129, 1130), (1101, 1100, 1128, 1129), (1100, 1099, 1127, 1128), (1099, 1098, 1126, 1127), (1098, 1097, 1125, 1126), (1097, 1096, 1124, 1125), (1096, 1095, 1123, 1124), (1095, 1094, 1122, 1123), (622, 1066, 1121, 625), (1066, 1067, 1120, 1121), (1067, 1068, 1119, 1120), (1068, 1069, 1118, 1119), (1069, 1070, 1117, 1118), (1070, 1071, 1116, 1117), (1071, 1072, 1115, 1116), (1072, 1073, 1114, 1115), (1073, 1074, 1113, 1114), (1074, 1075, 1112, 1113), (1075, 1076, 1111, 1112), (1076, 1077, 1110, 1111), (1077, 1078, 1109, 1110), (1078, 1079, 1108, 1109), (1079, 1080, 1107, 1108), (1080, 1081, 1106, 1107), (1081, 1082, 1105, 1106), (1082, 1083, 1104, 1105), (1083, 1084, 1103, 1104), (1084, 1085, 1102, 1103), (1085, 1086, 1101, 1102), (1086, 1087, 1100, 1101), (1087, 1088, 1099, 1100), (1088, 1089, 1098, 1099), (1089, 1090, 1097, 1098), (1090, 1091, 1096, 1097), (1091, 1092, 1095, 1096), (1092, 1093, 1094, 1095), (562, 1037, 1065, 543), (1037, 1036, 1064, 1065), (1036, 1035, 1063, 1064), (1035, 1034, 1062, 1063), (1034, 1033, 1061, 1062), (1033, 1032, 1060, 1061), (1032, 1031, 1059, 1060), (1031, 1030, 1058, 1059), (1030, 1029, 1057, 1058), (1029, 1028, 1056, 1057), (1028, 1027, 1055, 1056), (1027, 1026, 1054, 1055), (1026, 1025, 1053, 1054), (1025, 1024, 1052, 1053), (1024, 1023, 1051, 1052), (1023, 1022, 1050, 1051), (1022, 1021, 1049, 1050), (1021, 1020, 1048, 1049), (1020, 1019, 1047, 1048), (1019, 1018, 1046, 1047), (1018, 1017, 1045, 1046), (1017, 1016, 1044, 1045), (1016, 1015, 1043, 1044), (1015, 1014, 1042, 1043), (1014, 1013, 1041, 1042), (1013, 1012, 1040, 1041), (1012, 1011, 1039, 1040), (1011, 1010, 1038, 1039), (565, 1009, 1037, 562), (1009, 1008, 1036, 1037), (1008, 1007, 1035, 1036), (1007, 1006, 1034, 1035), (1006, 1005, 1033, 1034), (1005, 1004, 1032, 1033), (1004, 1003, 1031, 1032), (1003, 1002, 1030, 1031), (1002, 1001, 1029, 1030), (1001, 1000, 1028, 1029), (1000, 999, 1027, 1028), (999, 998, 1026, 1027), (998, 997, 1025, 1026), (997, 996, 1024, 1025), (996, 995, 1023, 1024), (995, 994, 1022, 1023), (994, 993, 1021, 1022), (993, 992, 1020, 1021), (992, 991, 1019, 1020), (991, 990, 1018, 1019), (990, 989, 1017, 1018), (989, 988, 1016, 1017), (988, 987, 1015, 1016), (987, 986, 1014, 1015), (986, 985, 1013, 1014), (985, 984, 1012, 1013), (984, 983, 1011, 1012), (983, 982, 1010, 1011), (553, 981, 1009, 565), (981, 980, 1008, 1009), (980, 979, 1007, 1008), (979, 978, 1006, 1007), (978, 977, 1005, 1006), (977, 976, 1004, 1005), (976, 975, 1003, 1004), (975, 974, 1002, 1003), (974, 973, 1001, 1002), (973, 972, 1000, 1001), (972, 971, 999, 1000), (971, 970, 998, 999), (970, 969, 997, 998), (969, 968, 996, 997), (968, 967, 995, 996), (967, 966, 994, 995), (966, 965, 993, 994), (965, 964, 992, 993), (964, 963, 991, 992), (963, 962, 990, 991), (962, 961, 989, 990), (961, 960, 988, 989), (960, 959, 987, 988), (959, 958, 986, 987), (958, 957, 985, 986), (957, 956, 984, 985), (956, 955, 983, 984), (955, 954, 982, 983), (552, 953, 981, 553), (953, 952, 980, 981), (952, 951, 979, 980), (951, 950, 978, 979), (950, 949, 977, 978), (949, 948, 976, 977), (948, 947, 975, 976), (947, 946, 974, 975), (946, 945, 973, 974), (945, 944, 972, 973), (944, 943, 971, 972), (943, 942, 970, 971), (942, 941, 969, 970), (941, 940, 968, 969), (940, 939, 967, 968), (939, 938, 966, 967), (938, 937, 965, 966), (937, 936, 964, 965), (936, 935, 963, 964), (935, 934, 962, 963), (934, 933, 961, 962), (933, 932, 960, 961), (932, 931, 959, 960), (931, 930, 958, 959), (930, 929, 957, 958), (929, 928, 956, 957), (928, 927, 955, 956), (927, 926, 954, 955), (542, 898, 953, 552), (898, 899, 952, 953), (899, 900, 951, 952), (900, 901, 950, 951), (901, 902, 949, 950), (902, 903, 948, 949), (903, 904, 947, 948), (904, 905, 946, 947), (905, 906, 945, 946), (906, 907, 944, 945), (907, 908, 943, 944), (908, 909, 942, 943), (909, 910, 941, 942), (910, 911, 940, 941), (911, 912, 939, 940), (912, 913, 938, 939), (913, 914, 937, 938), (914, 915, 936, 937), (915, 916, 935, 936), (916, 917, 934, 935), (917, 918, 933, 934), (918, 919, 932, 933), (919, 920, 931, 932), (920, 921, 930, 931), (921, 922, 929, 930), (922, 923, 928, 929), (923, 924, 927, 928), (924, 925, 926, 927), (581, 869, 897, 569), (869, 868, 896, 897), (868, 867, 895, 896), (867, 866, 894, 895), (866, 865, 893, 894), (865, 864, 892, 893), (864, 863, 891, 892), (863, 862, 890, 891), (862, 861, 889, 890), (861, 860, 888, 889), (860, 859, 887, 888), (859, 858, 886, 887), (858, 857, 885, 886), (857, 856, 884, 885), (856, 855, 883, 884), (855, 854, 882, 883), (854, 853, 881, 882), (853, 852, 880, 881), (852, 851, 879, 880), (851, 850, 878, 879), (850, 849, 877, 878), (849, 848, 876, 877), (848, 847, 875, 876), (847, 846, 874, 875), (846, 845, 873, 874), (845, 844, 872, 873), (844, 843, 871, 872), (843, 842, 870, 871), (584, 841, 869, 581), (841, 840, 868, 869), (840, 839, 867, 868), (839, 838, 866, 867), (838, 837, 865, 866), (837, 836, 864, 865), (836, 835, 863, 864), (835, 834, 862, 863), (834, 833, 861, 862), (833, 832, 860, 861), (832, 831, 859, 860), (831, 830, 858, 859), (830, 829, 857, 858), (829, 828, 856, 857), (828, 827, 855, 856), (827, 826, 854, 855), (826, 825, 853, 854), (825, 824, 852, 853), (824, 823, 851, 852), (823, 822, 850, 851), (822, 821, 849, 850), (821, 820, 848, 849), (820, 819, 847, 848), (819, 818, 846, 847), (818, 817, 845, 846), (817, 816, 844, 845), (816, 815, 843, 844), (815, 814, 842, 843), (572, 813, 841, 584), (813, 812, 840, 841), (812, 811, 839, 840), (811, 810, 838, 839), (810, 809, 837, 838), (809, 808, 836, 837), (808, 807, 835, 836), (807, 806, 834, 835), (806, 805, 833, 834), (805, 804, 832, 833), (804, 803, 831, 832), (803, 802, 830, 831), (802, 801, 829, 830), (801, 800, 828, 829), (800, 799, 827, 828), (799, 798, 826, 827), (798, 797, 825, 826), (797, 796, 824, 825), (796, 795, 823, 824), (795, 794, 822, 823), (794, 793, 821, 822), (793, 792, 820, 821), (792, 791, 819, 820), (791, 790, 818, 819), (790, 789, 817, 818), (789, 788, 816, 817), (788, 787, 815, 816), (787, 786, 814, 815), (571, 785, 813, 572), (785, 784, 812, 813), (784, 783, 811, 812), (783, 782, 810, 811), (782, 781, 809, 810), (781, 780, 808, 809), (780, 779, 807, 808), (779, 778, 806, 807), (778, 777, 805, 806), (777, 776, 804, 805), (776, 775, 803, 804), (775, 774, 802, 803), (774, 773, 801, 802), (773, 772, 800, 801), (772, 771, 799, 800), (771, 770, 798, 799), (770, 769, 797, 798), (769, 768, 796, 797), (768, 767, 795, 796), (767, 766, 794, 795), (766, 765, 793, 794), (765, 764, 792, 793), (764, 763, 791, 792), (763, 762, 790, 791), (762, 761, 789, 790), (761, 760, 788, 789), (760, 759, 787, 788), (759, 758, 786, 787), (568, 730, 785, 571), (730, 731, 784, 785), (731, 732, 783, 784), (732, 733, 782, 783), (733, 734, 781, 782), (734, 735, 780, 781), (735, 736, 779, 780), (736, 737, 778, 779), (737, 738, 777, 778), (738, 739, 776, 777), (739, 740, 775, 776), (740, 741, 774, 775), (741, 742, 773, 774), (742, 743, 772, 773), (743, 744, 771, 772), (744, 745, 770, 771), (745, 746, 769, 770), (746, 747, 768, 769), (747, 748, 767, 768), (748, 749, 766, 767), (749, 750, 765, 766), (750, 751, 764, 765), (751, 752, 763, 764), (752, 753, 762, 763), (753, 754, 761, 762), (754, 755, 760, 761), (755, 756, 759, 760), (756, 757, 758, 759), (516, 543, 1065, 870), (870, 1065, 1064, 871), (871, 1064, 1063, 872), (872, 1063, 1062, 873), (873, 1062, 1061, 874), (874, 1061, 1060, 875), (875, 1060, 1059, 876), (876, 1059, 1058, 877), (877, 1058, 1057, 878), (878, 1057, 1056, 879), (879, 1056, 1055, 880), (880, 1055, 1054, 881), (881, 1054, 1053, 882), (882, 1053, 1052, 883), (883, 1052, 1051, 884), (884, 1051, 1050, 885), (885, 1050, 1049, 886), (886, 1049, 1048, 887), (887, 1048, 1047, 888), (888, 1047, 1046, 889), (889, 1046, 1045, 890), (890, 1045, 1044, 891), (891, 1044, 1043, 892), (892, 1043, 1042, 893), (893, 1042, 1041, 894), (894, 1041, 1040, 895), (895, 1040, 1039, 896), (896, 1039, 1038, 897), (703, 595, 925, 1234), (1234, 925, 924, 1235), (1235, 924, 923, 1236), (1236, 923, 922, 1237), (1237, 922, 921, 1238), (1238, 921, 920, 1239), (1239, 920, 919, 1240), (1240, 919, 918, 1241), (1241, 918, 917, 1242), (1242, 917, 916, 1243), (1243, 916, 915, 1244), (1244, 915, 914, 1245), (1245, 914, 913, 1246), (1246, 913, 912, 1247), (1247, 912, 911, 1248), (1248, 911, 910, 1249), (1249, 910, 909, 1250), (1250, 909, 908, 1251), (1251, 908, 907, 1252), (1252, 907, 906, 1253), (1253, 906, 905, 1254), (1254, 905, 904, 1255), (1255, 904, 903, 1256), (1256, 903, 902, 1257), (1257, 902, 901, 1258), (1258, 901, 900, 1259), (1259, 900, 899, 1260), (1260, 899, 898, 1261), (678, 704, 1401, 1206), (1206, 1401, 1400, 1207), (1207, 1400, 1399, 1208), (1208, 1399, 1398, 1209), (1209, 1398, 1397, 1210), (1210, 1397, 1396, 1211), (1211, 1396, 1395, 1212), (1212, 1395, 1394, 1213), (1213, 1394, 1393, 1214), (1214, 1393, 1392, 1215), (1215, 1392, 1391, 1216), (1216, 1391, 1390, 1217), (1217, 1390, 1389, 1218), (1218, 1389, 1388, 1219), (1219, 1388, 1387, 1220), (1220, 1387, 1386, 1221), (1221, 1386, 1385, 1222), (1222, 1385, 1384, 1223), (1223, 1384, 1383, 1224), (1224, 1383, 1382, 1225), (1225, 1382, 1381, 1226), (1226, 1381, 1380, 1227), (1227, 1380, 1379, 1228), (1228, 1379, 1378, 1229), (1229, 1378, 1377, 1230), (1230, 1377, 1376, 1231), (1231, 1376, 1375, 1232), (1232, 1375, 1374, 1233)])
me_sphere.use_remesh_preserve_volume = False
me_sphere.use_remesh_preserve_attributes = False
me_sphere.use_mirror_vertex_groups = False
me_sphere.update()

# ---- objects
ob_sphere = bpy.data.objects.new('Sphere', me_sphere)

# ---- transforms, parenting, visibility, modifiers, constraints
ob_sphere.location = (-0.736, -0.1142, 0.2362)
ob_sphere.rotation_euler = (3.142, -0.0, 0.0)
ob_sphere.scale = (1.069, 0.5447, 0.5447)
ob_sphere.lineart.crease_threshold = 0.0

# ---- collection membership
col_collection_1.objects.link(ob_sphere)

# ---- scene / render settings (as saved in the file)
scene.frame_start = 1; scene.frame_end = 250; scene.frame_set(1)
scene.render.engine = 'BLENDER_EEVEE_NEXT'
scene.render.resolution_percentage = 50
scene.render.dither_intensity = 0.0
scene.cycles.use_denoising = False
scene.cycles.samples = 128
scene.cycles.sampling_pattern = 'TABULATED_SOBOL'
scene.cycles.use_adaptive_sampling = False
scene.cycles.use_light_tree = False
scene.cycles.blur_glossy = 0.0
scene.cycles.sample_clamp_indirect = 0.0
scene.view_settings.view_transform = 'Standard'
bpy.context.view_layer.update()

# ---- added for rendering (the .blend has no active camera and no usable light): camera, sun
cam_auto = bpy.data.cameras.new('AutoCamera')
cam_auto.lens = 50.0
cam_auto.sensor_width = 36.0
cam_auto.clip_end = 1000.0
ob_auto_camera = bpy.data.objects.new('AutoCamera', cam_auto)
scene.collection.objects.link(ob_auto_camera)
ob_auto_camera.location = (6.02635, -9.79774, 5.15048)
ob_auto_camera.rotation_euler = (1.09748, -7.21219e-08, 0.694738)
scene.camera = ob_auto_camera
light_auto_sun = bpy.data.lights.new('AutoSun', 'SUN')
light_auto_sun.energy = 3.0
light_auto_sun.angle = 0.0523599
ob_auto_sun = bpy.data.objects.new('AutoSun', light_auto_sun)
scene.collection.objects.link(ob_auto_sun)
ob_auto_sun.rotation_euler = (0.872665, 0.174533, 0.523599)
bpy.context.view_layer.update()
